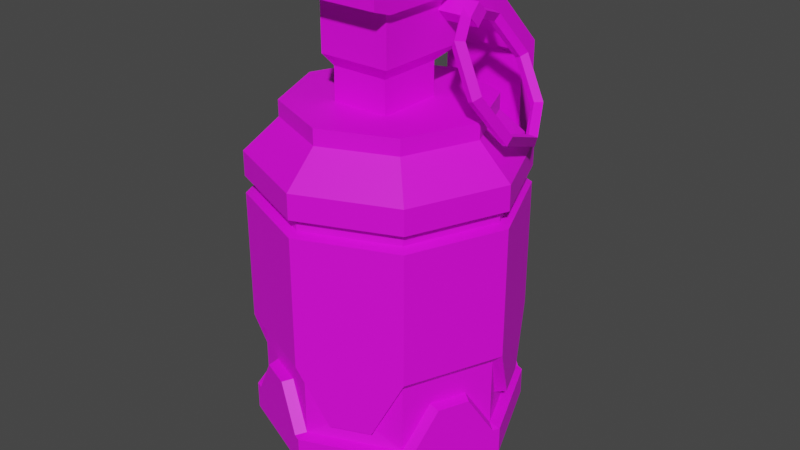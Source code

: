 # Source: grenade.blend  (saved by Blender 2.93.20; exported with 4.5.12 LTS)
import bpy
from mathutils import Matrix  # noqa: F401  (used for matrix-valued properties, if any)

bpy.ops.wm.read_factory_settings(use_empty=True)
scene = bpy.context.scene
scene.name = 'Scene'

# ---- collections
col_collection = bpy.data.collections.new('Collection'); scene.collection.children.link(col_collection)

# ---- images (referenced by path relative to the original .blend; pixels are not part of the script)
import os
ASSET_DIR = os.environ.get("B2B_ASSET_DIR", "")  # directory of the original .blend (textures are referenced by path, not embedded)
HERE = os.path.dirname(os.path.abspath(__file__))  # packed textures are extracted next to this script under _unpacked/

def load_image(name, relpath, width, height, colorspace="sRGB"):
    """Load a texture the original file referenced (path relative to the .blend, or extracted next to this script)."""
    p = next((c for c in (os.path.join(HERE, relpath), os.path.join(ASSET_DIR, relpath)) if relpath and os.path.exists(c)), "")
    if p:
        img = bpy.data.images.load(p, check_existing=True)
        img.name = name
    else:  # same state as the original file: an image datablock whose file is absent (Cycles renders it pink)
        img = bpy.data.images.new(name, width, height)
        img.source = "FILE"
        img.filepath = "//" + (relpath or name)
    img.colorspace_settings.name = colorspace
    return img
img_file20 = load_image('file20', 'PolygonScifi_.psd', 1024, 1024, 'sRGB')

# ---- materials (node trees are filled in below, after node groups)
mat_lambert1 = bpy.data.materials.new('lambert1')
mat_lambert1.use_transparent_shadow = False
mat_lambert1.diffuse_color = (1.0, 1.0, 1.0, 1.0)
mat_lambert1.roughness = 0.5528

# ---- material node trees
mat_lambert1.use_nodes = True; mat_lambert1.node_tree.nodes.clear()
_N = mat_lambert1.node_tree.nodes; _L = mat_lambert1.node_tree.links
n0 = _N.new('ShaderNodeBsdfPrincipled'); n0.name = 'Principled BSDF'; n0.location = (10, 300)
n0.distribution = 'GGX'
n0.subsurface_method = 'BURLEY'
n0.inputs[2].default_value = 0.5528
n0.inputs[3].default_value = 1.45
n0.inputs[27].default_value = (0.0, 0.0, 0.0, 1.0)
n0.inputs[28].default_value = 1.0
n1 = _N.new('ShaderNodeOutputMaterial'); n1.name = 'Material Output'; n1.location = (300, 300)
n2 = _N.new('ShaderNodeNormalMap'); n2.name = 'Normal Map'; n2.location = (-300, -300)
n2.label = 'Normal/Map'
n3 = _N.new('ShaderNodeTexImage'); n3.name = 'Image Texture'; n3.location = (-300, 600)
n3.image = img_file20
_L.new(n0.outputs[0], n1.inputs[0])
_L.new(n2.outputs[0], n0.inputs[5])
_L.new(n3.outputs[0], n0.inputs[0])
n1.is_active_output = True

# ---- world
world_world = bpy.data.worlds.new('World'); scene.world = world_world
world_world.use_nodes = True; world_world.node_tree.nodes.clear()
_N = world_world.node_tree.nodes; _L = world_world.node_tree.links
n0 = _N.new('ShaderNodeOutputWorld'); n0.name = 'World Output'; n0.location = (300, 300)
n1 = _N.new('ShaderNodeBackground'); n1.name = 'Background'; n1.location = (10, 300)
n1.inputs[0].default_value = (0.05088, 0.05088, 0.05088, 1.0)
_L.new(n1.outputs[0], n0.inputs[0])
n0.is_active_output = True
world_world.color = (0.05088, 0.05088, 0.05088)
world_world.use_sun_shadow = False
world_world.sun_shadow_jitter_overblur = 0.0

# ---- meshes
me_mesh = bpy.data.meshes.new('Mesh')
me_mesh.from_pydata([(0.04719, 0.009307, 0.193), (0.04719, 0.01801, 0.1843), (0.04719, 0.01801, 0.2017), (0.04719, 0.02672, 0.193), (-0.007335, 0.01801, 0.2017), (-0.007335, 0.02672, 0.193), (-0.007335, 0.009307, 0.193), (-0.007335, 0.01801, 0.1843), (0.03756, 0.05, 0.1794), (0.04028, 0.01853, 0.1905), (0.05524, -0.009309, 0.1795), (0.07369, -0.01722, 0.1526), (0.08482, -0.000555, 0.1258), (0.0821, 0.03091, 0.1147), (0.06713, 0.05876, 0.1257), (0.04868, 0.06666, 0.1525), (0.03937, 0.05366, 0.1844), (0.04235, 0.01916, 0.1966), (0.05876, -0.01137, 0.1845), (0.07898, -0.02004, 0.1551), (0.09118, -0.001771, 0.1257), (0.0882, 0.03273, 0.1134), (0.07179, 0.06326, 0.1256), (0.05156, 0.07193, 0.155), (0.03072, 0.05117, 0.1794), (0.03371, 0.01658, 0.1916), (0.03571, 0.01718, 0.1988), (0.0324, 0.05552, 0.1852), (0.05016, -0.01403, 0.1794), (0.05395, -0.01674, 0.1853), (0.07044, -0.02272, 0.15), (0.07642, -0.02637, 0.1527), (0.08267, -0.004404, 0.1204), (0.08998, -0.006075, 0.1199), (0.07968, 0.03018, 0.1082), (0.08666, 0.03227, 0.1064), (0.06323, 0.06079, 0.1204), (0.06843, 0.06619, 0.1199), (0.04295, 0.06948, 0.1498), (0.04595, 0.07582, 0.1525), (0.02695, -0.0467, 0.2034), (0.02695, 0.0337, 0.2034), (0.02695, -0.0467, 0.2264), (0.02695, 0.03865, 0.2264), (-0.042, -0.0467, 0.2264), (-0.042, 0.03865, 0.2264), (-0.042, -0.0467, 0.2034), (-0.042, 0.0337, 0.2034), (-0.042, 0.1027, 0.1398), (0.02695, 0.1027, 0.1398), (-0.042, 0.1179, 0.1475), (0.02695, 0.1179, 0.1475), (-0.042, 0.1027, -0.09646), (0.02695, 0.1027, -0.09646), (-0.042, 0.1179, -0.09374), (0.02695, 0.1179, -0.09374), (-0.00588, 0.1179, -0.1209), (-0.006438, 0.1027, -0.1237), (-0.042, -0.06184, 0.2085), (0.02695, -0.06184, 0.2085), (0.02695, -0.06184, 0.2213), (-0.042, -0.06184, 0.2213), (0.02078, -0.04335, 0.1651), (0.02078, 0.03861, 0.1651), (0.02078, -0.04335, 0.2034), (0.02078, 0.02901, 0.2034), (-0.03583, -0.04335, 0.2034), (-0.03583, 0.02901, 0.2034), (-0.03583, -0.04335, 0.1651), (-0.03583, 0.03861, 0.1651), (-0.02992, -0.03793, 0.1565), (-0.02992, 0.0133, 0.1565), (0.01487, 0.0133, 0.1565), (0.01487, -0.03793, 0.1565), (-0.02992, -0.03793, 0.1112), (-0.02992, 0.0133, 0.1112), (0.01487, 0.0133, 0.1112), (0.01487, -0.03793, 0.1112), (0.04661, 0.04752, 0.1313), (-0.007524, 0.06994, 0.1313), (-0.06166, 0.04752, 0.1313), (-0.08408, -0.006619, 0.1313), (-0.06166, -0.06075, 0.1313), (-0.007524, -0.08318, 0.1313), (0.04661, -0.06075, 0.1313), (0.06903, -0.006619, 0.1313), (-0.007524, -0.006619, 0.1313), (-0.06166, 0.04752, 0.119), (-0.007524, 0.06994, 0.119), (0.04661, 0.04752, 0.119), (0.06903, -0.006619, 0.119), (0.04661, -0.06075, 0.119), (-0.007524, -0.08318, 0.119), (-0.06166, -0.06075, 0.119), (-0.08408, -0.006619, 0.119), (-0.007524, 0.09578, 0.09452), (0.06488, 0.06579, 0.09452), (-0.07993, 0.06579, 0.09452), (-0.1099, -0.006619, 0.09452), (-0.07993, -0.07903, 0.09452), (-0.007524, -0.109, 0.09452), (0.06488, -0.07903, 0.09452), (0.09488, -0.006619, 0.09452), (-0.1099, -0.006619, 0.07546), (-0.07993, -0.07903, 0.07546), (-0.007524, -0.109, 0.07546), (0.06488, -0.07903, 0.07546), (0.09488, -0.006619, 0.07546), (0.06488, 0.06579, 0.07546), (-0.007524, 0.09578, 0.07546), (-0.07993, 0.06579, 0.07546), (-0.1099, -0.006619, 0.06226), (-0.07993, -0.07903, 0.06226), (-0.007524, -0.109, 0.06226), (0.06488, -0.07903, 0.06226), (0.09488, -0.006619, 0.06226), (0.06488, 0.06579, 0.06226), (-0.007524, 0.09578, 0.06226), (-0.07993, 0.06579, 0.06226), (-0.1026, -0.006619, 0.06487), (-0.07475, -0.07384, 0.06487), (-0.07475, -0.07384, 0.07285), (-0.1026, -0.006619, 0.07285), (-0.007524, -0.1017, 0.06487), (-0.007524, -0.1017, 0.07285), (0.0597, -0.07384, 0.06487), (0.0597, -0.07384, 0.07285), (0.08754, -0.006619, 0.06487), (0.08754, -0.006619, 0.07285), (0.0597, 0.0606, 0.06487), (0.0597, 0.0606, 0.07285), (-0.007524, 0.08845, 0.06487), (-0.007524, 0.08845, 0.07285), (-0.07475, 0.0606, 0.06487), (-0.07475, 0.0606, 0.07285), (0.06488, -0.07903, -0.03831), (-0.007524, -0.109, -0.03831), (-0.07993, -0.07903, -0.03831), (-0.1099, -0.006619, -0.03831), (-0.07993, 0.06579, -0.03831), (-0.007524, 0.09578, -0.03831), (0.06488, 0.06579, -0.03831), (0.09488, -0.006619, -0.03831), (0.06488, -0.07903, 0.03229), (-0.007524, -0.109, 0.03229), (-0.07993, -0.07903, 0.03229), (-0.1099, -0.006619, 0.03229), (-0.07993, 0.06579, 0.03229), (-0.007524, 0.09578, 0.03229), (0.06488, 0.06579, 0.03229), (0.09488, -0.006619, 0.03229), (0.04298, -0.0881, -0.08397), (0.01438, -0.09995, -0.08397), (-0.08901, -0.05712, -0.08397), (-0.1009, -0.02852, -0.08397), (-0.05803, 0.07486, -0.08397), (-0.02943, 0.08671, -0.08397), (0.07396, 0.04389, -0.08397), (0.0858, 0.01528, -0.08397), (-0.007524, -0.1009, -0.0463), (-0.07417, -0.07326, -0.0463), (-0.1018, -0.006619, -0.0463), (-0.07417, 0.06003, -0.0463), (-0.007524, 0.08763, -0.0463), (0.05912, 0.06003, -0.0463), (0.08673, -0.006619, -0.0463), (0.05912, -0.07327, -0.0463), (0.03966, -0.0798, -0.08658), (0.01085, -0.09173, -0.08658), (-0.0807, -0.05381, -0.08658), (-0.09264, -0.025, -0.08658), (-0.05471, 0.06656, -0.08658), (-0.0259, 0.07849, -0.08658), (0.06565, 0.04057, -0.08658), (0.07759, 0.01176, -0.08658), (-0.007524, -0.1009, -0.09911), (-0.07417, -0.07326, -0.09911), (-0.1018, -0.006619, -0.09911), (-0.07417, 0.06003, -0.09911), (-0.007524, 0.08763, -0.09911), (0.05912, 0.06003, -0.09911), (0.08673, -0.006619, -0.09911), (0.05912, -0.07327, -0.09911), (-0.007524, -0.1099, -0.1006), (-0.08053, -0.07962, -0.1006), (-0.1108, -0.006619, -0.1006), (-0.08053, 0.06638, -0.1006), (-0.007524, 0.09662, -0.1006), (0.06548, 0.06638, -0.1006), (0.09572, -0.006619, -0.1006), (0.06548, -0.07962, -0.1006), (-0.007524, -0.1099, -0.1221), (-0.08053, -0.07962, -0.1221), (-0.1108, -0.006619, -0.1221), (-0.08053, 0.06638, -0.1221), (-0.007524, 0.09662, -0.1221), (0.06548, 0.06638, -0.1221), (0.09572, -0.006619, -0.1221), (0.06548, -0.07962, -0.1221), (-0.007524, -0.06953, -0.1531), (-0.05201, -0.05111, -0.1531), (-0.07044, -0.006619, -0.1531), (-0.05201, 0.03787, -0.1531), (-0.007524, 0.0563, -0.1531), (0.03696, 0.03787, -0.1531), (0.05539, -0.006619, -0.1531), (0.03696, -0.05111, -0.1531), (-0.007524, -0.06953, -0.1712), (-0.05201, -0.05111, -0.1712), (-0.07044, -0.006619, -0.1712), (-0.05201, 0.03787, -0.1712), (-0.007524, 0.0563, -0.1712), (0.03696, 0.03787, -0.1712), (0.05539, -0.006619, -0.1712), (0.03696, -0.05111, -0.1712), (-0.007524, -0.006619, -0.1712), (0.0674, -0.05327, -0.06579), (0.07845, -0.02661, -0.06579), (0.09345, -0.0121, -0.1006), (0.06775, -0.07414, -0.1006), (0.08525, -0.03188, -0.06728), (0.07594, -0.05436, -0.06728), (0.03913, 0.06831, -0.06579), (0.01247, 0.07935, -0.06579), (-0.002048, 0.09435, -0.1006), (0.06, 0.06865, -0.1006), (0.01773, 0.08616, -0.06728), (0.04022, 0.07684, -0.06728), (-0.08245, 0.04003, -0.06579), (-0.09349, 0.01338, -0.06579), (-0.1085, -0.001142, -0.1006), (-0.08279, 0.06091, -0.1006), (-0.1003, 0.01864, -0.06728), (-0.09099, 0.04113, -0.06728), (-0.05418, -0.08155, -0.06579), (-0.02752, -0.09259, -0.06579), (-0.013, -0.1076, -0.1006), (-0.07505, -0.08189, -0.1006), (-0.03278, -0.0994, -0.06728), (-0.05527, -0.09008, -0.06728), (-0.007524, -0.007174, 0.2034)], [], [(0, 1, 3, 2), (2, 3, 5, 4), (4, 5, 7, 6), (6, 7, 1, 0), (1, 7, 5, 3), (6, 0, 2, 4), (24, 25, 26, 27), (25, 28, 29, 26), (28, 30, 31, 29), (30, 32, 33, 31), (32, 34, 35, 33), (34, 36, 37, 35), (36, 38, 39, 37), (38, 24, 27, 39), (8, 16, 17, 9), (9, 17, 18, 10), (10, 18, 19, 11), (11, 19, 20, 12), (12, 20, 21, 13), (13, 21, 22, 14), (14, 22, 23, 15), (15, 23, 16, 8), (8, 9, 25, 24), (17, 16, 27, 26), (9, 10, 28, 25), (18, 17, 26, 29), (10, 11, 30, 28), (19, 18, 29, 31), (11, 12, 32, 30), (20, 19, 31, 33), (12, 13, 34, 32), (21, 20, 33, 35), (13, 14, 36, 34), (22, 21, 35, 37), (14, 15, 38, 36), (23, 22, 37, 39), (15, 8, 24, 38), (16, 23, 39, 27), (40, 41, 43, 42), (42, 43, 45, 44), (44, 45, 47, 46), (46, 47, 41, 40), (56, 57, 52, 54), (58, 59, 60, 61), (41, 47, 48, 49), (47, 45, 50, 48), (45, 43, 51, 50), (43, 41, 49, 51), (49, 48, 57), (48, 50, 54, 52), (50, 51, 56), (51, 49, 53, 55), (53, 57, 56, 55), (56, 51, 55), (50, 56, 54), (57, 48, 52), (49, 57, 53), (46, 40, 59, 58), (40, 42, 60, 59), (42, 44, 61, 60), (44, 46, 58, 61), (62, 63, 65, 64), (64, 240, 66), (66, 67, 69, 68), (63, 69, 67, 65), (68, 62, 64, 66), (68, 69, 71, 70), (69, 63, 72, 71), (63, 62, 73, 72), (62, 68, 70, 73), (70, 71, 75, 74), (71, 72, 76, 75), (72, 73, 77, 76), (73, 70, 74, 77), (108, 109, 95, 96), (109, 110, 97, 95), (110, 103, 98, 97), (103, 104, 99, 98), (104, 105, 100, 99), (105, 106, 101, 100), (106, 107, 102, 101), (107, 108, 96, 102), (78, 79, 86), (79, 80, 86), (80, 81, 86), (81, 82, 86), (82, 83, 86), (83, 84, 86), (84, 85, 86), (85, 78, 86), (88, 87, 80, 79), (89, 88, 79, 78), (90, 89, 78, 85), (91, 90, 85, 84), (92, 91, 84, 83), (93, 92, 83, 82), (94, 93, 82, 81), (87, 94, 81, 80), (88, 89, 96, 95), (87, 88, 95, 97), (94, 87, 97, 98), (93, 94, 98, 99), (92, 93, 99, 100), (91, 92, 100, 101), (90, 91, 101, 102), (89, 90, 102, 96), (119, 120, 121, 122), (120, 123, 124, 121), (123, 125, 126, 124), (125, 127, 128, 126), (127, 129, 130, 128), (129, 131, 132, 130), (131, 133, 134, 132), (133, 119, 122, 134), (111, 112, 120, 119), (104, 103, 122, 121), (112, 113, 123, 120), (105, 104, 121, 124), (113, 114, 125, 123), (106, 105, 124, 126), (114, 115, 127, 125), (107, 106, 126, 128), (115, 116, 129, 127), (108, 107, 128, 130), (116, 117, 131, 129), (109, 108, 130, 132), (117, 118, 133, 131), (110, 109, 132, 134), (118, 111, 119, 133), (103, 110, 134, 122), (136, 135, 143, 144), (137, 136, 144, 145), (138, 137, 145, 146), (139, 138, 146, 147), (140, 139, 147, 148), (141, 140, 148, 149), (142, 141, 149, 150), (135, 142, 150, 143), (144, 143, 114, 113), (145, 144, 113, 112), (146, 145, 112, 111), (147, 146, 111, 118), (148, 147, 118, 117), (149, 148, 117, 116), (150, 149, 116, 115), (143, 150, 115, 114), (135, 136, 152, 151), (137, 138, 154, 153), (139, 140, 156, 155), (141, 142, 158, 157), (136, 137, 160, 159), (138, 139, 162, 161), (140, 141, 164, 163), (142, 135, 166, 165), (135, 151, 167, 166), (152, 136, 159, 168), (151, 152, 168, 167), (137, 153, 169, 160), (154, 138, 161, 170), (153, 154, 170, 169), (139, 155, 171, 162), (156, 140, 163, 172), (155, 156, 172, 171), (141, 157, 173, 164), (158, 142, 165, 174), (157, 158, 174, 173), (168, 159, 175), (167, 168, 175, 182), (176, 160, 169), (170, 161, 177), (169, 170, 177, 176), (178, 162, 171), (172, 163, 179), (171, 172, 179, 178), (180, 164, 173), (173, 174, 181, 180), (182, 175, 183, 190), (176, 177, 185, 184), (178, 179, 187, 186), (180, 181, 189, 188), (190, 183, 191, 198), (184, 185, 193, 192), (186, 187, 195, 194), (188, 189, 197, 196), (191, 192, 200, 199), (193, 194, 202, 201), (195, 196, 204, 203), (197, 198, 206, 205), (198, 191, 199, 206), (192, 193, 201, 200), (194, 195, 203, 202), (196, 197, 205, 204), (199, 200, 208, 207), (201, 202, 210, 209), (203, 204, 212, 211), (205, 206, 214, 213), (206, 199, 207, 214), (200, 201, 209, 208), (202, 203, 211, 210), (204, 205, 213, 212), (213, 215, 211, 212), (207, 215, 213, 214), (208, 209, 215, 207), (211, 215, 209, 210), (166, 167, 182), (174, 165, 181), (165, 166, 216, 217), (198, 219, 190), (182, 216, 166), (165, 217, 181), (218, 220, 221, 219), (219, 182, 190), (181, 218, 189), (197, 218, 219, 198), (189, 218, 197), (217, 216, 221, 220), (181, 217, 220, 218), (221, 216, 182, 219), (163, 164, 222, 223), (196, 225, 188), (180, 222, 164), (163, 223, 179), (224, 226, 227, 225), (225, 180, 188), (179, 224, 187), (195, 224, 225, 196), (187, 224, 195), (223, 222, 227, 226), (179, 223, 226, 224), (227, 222, 180, 225), (161, 162, 228, 229), (194, 231, 186), (178, 228, 162), (161, 229, 177), (230, 232, 233, 231), (231, 178, 186), (177, 230, 185), (193, 230, 231, 194), (185, 230, 193), (229, 228, 233, 232), (177, 229, 232, 230), (233, 228, 178, 231), (159, 160, 234, 235), (192, 237, 184), (176, 234, 160), (159, 235, 175), (236, 238, 239, 237), (237, 176, 184), (175, 236, 183), (191, 236, 237, 192), (183, 236, 191), (235, 234, 239, 238), (175, 235, 238, 236), (239, 234, 176, 237), (64, 65, 240), (240, 65, 67), (66, 240, 67)])
me_mesh.polygons.foreach_set('use_smooth', [True] * 257)
_k = set([(0, 1), (0, 2), (0, 6), (1, 3), (1, 7), (2, 3), (2, 4), (3, 5), (4, 5), (4, 6), (5, 7), (6, 7), (8, 9), (8, 15), (8, 16), (8, 24), (9, 10), (9, 17), (9, 25), (10, 11), (10, 18), (10, 28), (11, 12), (11, 19), (11, 30), (12, 13), (12, 20), (12, 32), (13, 14), (13, 21), (13, 34), (14, 15), (14, 22), (14, 36), (15, 23), (15, 38), (16, 17), (16, 23), (16, 27), (17, 18), (17, 26), (18, 19), (18, 29), (19, 20), (19, 31), (20, 21), (20, 33), (21, 22), (21, 35), (22, 23), (22, 37), (23, 39), (24, 25), (24, 27), (24, 38), (25, 26), (25, 28), (26, 27), (26, 29), (27, 39), (28, 29), (28, 30), (29, 31), (30, 31), (30, 32), (31, 33), (32, 33), (32, 34), (33, 35), (34, 35), (34, 36), (35, 37), (36, 37), (36, 38), (37, 39), (38, 39), (40, 41), (40, 46), (40, 59), (41, 47), (41, 49), (42, 43), (42, 44), (42, 60), (43, 45), (43, 51), (44, 45), (44, 61), (45, 50), (46, 47), (46, 58), (47, 48), (48, 49), (48, 52), (49, 53), (50, 51), (50, 54), (51, 55), (52, 54), (52, 57), (53, 55), (53, 57), (54, 56), (55, 56), (56, 57), (58, 59), (58, 61), (59, 60), (60, 61), (62, 63), (62, 64), (62, 68), (63, 65), (63, 69), (64, 65), (64, 66), (65, 67), (66, 67), (66, 68), (67, 69), (68, 69), (70, 71), (70, 73), (70, 74), (71, 72), (71, 75), (72, 73), (72, 76), (73, 77), (78, 79), (78, 85), (78, 89), (79, 80), (79, 88), (80, 81), (80, 87), (81, 82), (81, 94), (82, 83), (82, 93), (83, 84), (83, 92), (84, 85), (84, 91), (85, 90), (87, 88), (87, 94), (87, 97), (88, 89), (88, 95), (89, 90), (89, 96), (90, 91), (90, 102), (91, 92), (91, 101), (92, 93), (92, 100), (93, 94), (93, 99), (94, 98), (95, 96), (95, 97), (95, 109), (96, 102), (96, 108), (97, 98), (97, 110), (98, 99), (98, 103), (99, 100), (99, 104), (100, 101), (100, 105), (101, 102), (101, 106), (102, 107), (103, 104), (103, 110), (104, 105), (105, 106), (106, 107), (107, 108), (108, 109), (109, 110), (111, 112), (111, 118), (111, 146), (112, 113), (112, 145), (113, 114), (113, 144), (114, 115), (114, 143), (115, 116), (115, 150), (116, 117), (116, 149), (117, 118), (117, 148), (118, 147), (119, 120), (119, 122), (119, 133), (120, 121), (120, 123), (121, 122), (121, 124), (122, 134), (123, 124), (123, 125), (124, 126), (125, 126), (125, 127), (126, 128), (127, 128), (127, 129), (128, 130), (129, 130), (129, 131), (130, 132), (131, 132), (131, 133), (132, 134), (133, 134), (135, 142), (135, 143), (135, 151), (135, 166), (136, 137), (136, 144), (136, 152), (136, 159), (137, 145), (137, 153), (137, 160), (138, 139), (138, 146), (138, 154), (138, 161), (139, 147), (139, 155), (139, 162), (140, 141), (140, 148), (140, 156), (140, 163), (141, 149), (141, 157), (141, 164), (142, 150), (142, 158), (142, 165), (151, 152), (151, 167), (152, 168), (153, 154), (153, 169), (154, 170), (155, 156), (155, 171), (156, 172), (157, 158), (157, 173), (158, 174), (159, 160), (159, 168), (159, 175), (160, 169), (160, 176), (161, 162), (161, 170), (161, 177), (162, 171), (162, 178), (163, 164), (163, 172), (163, 179), (164, 173), (164, 180), (165, 166), (165, 174), (165, 181), (166, 167), (166, 182), (167, 168), (167, 182), (168, 175), (169, 170), (169, 176), (170, 177), (171, 172), (171, 178), (172, 179), (173, 174), (173, 180), (174, 181), (175, 182), (175, 183), (175, 235), (175, 236), (176, 177), (176, 184), (176, 234), (176, 237), (177, 185), (177, 229), (177, 230), (178, 179), (178, 186), (178, 228), (178, 231), (179, 187), (179, 223), (179, 224), (180, 181), (180, 188), (180, 222), (180, 225), (181, 189), (181, 217), (181, 218), (182, 190), (182, 216), (182, 219), (183, 190), (183, 191), (183, 236), (184, 185), (184, 192), (184, 237), (185, 193), (185, 230), (186, 187), (186, 194), (186, 231), (187, 195), (187, 224), (188, 189), (188, 196), (188, 225), (189, 197), (189, 218), (190, 198), (190, 219), (191, 192), (191, 198), (191, 199), (192, 193), (192, 200), (193, 194), (193, 201), (194, 195), (194, 202), (195, 196), (195, 203), (196, 197), (196, 204), (197, 198), (197, 205), (198, 206), (199, 200), (199, 206), (199, 207), (200, 201), (200, 208), (201, 202), (201, 209), (202, 203), (202, 210), (203, 204), (203, 211), (204, 205), (204, 212), (205, 206), (205, 213), (206, 214), (207, 208), (207, 214), (208, 209), (209, 210), (210, 211), (211, 212), (212, 213), (213, 214), (216, 217), (216, 221), (217, 220), (218, 220), (219, 221), (220, 221), (222, 223), (222, 227), (223, 226), (224, 226), (225, 227), (226, 227), (228, 229), (228, 233), (229, 232), (230, 232), (231, 233), (232, 233), (234, 235), (234, 239), (235, 238), (236, 238), (237, 239), (238, 239)])
me_mesh.attributes.new('sharp_edge', 'BOOLEAN', 'EDGE').data.foreach_set('value', [ (min(e.vertices), max(e.vertices)) in _k for e in me_mesh.edges])
_uv = me_mesh.uv_layers.new(name='map1')
_uv.uv.foreach_set('vector', [0.9938, 0.3026, 0.9938, 0.3026, 0.9938, 0.3026, 0.9938, 0.3026, 0.9938, 0.3026, 0.9938, 0.3026, 0.9938, 0.3026, 0.9938, 0.3026, 0.9938, 0.3026, 0.9938, 0.3026, 0.9938, 0.3026, 0.9938, 0.3026, 0.9938, 0.3026, 0.9938, 0.3026, 0.9938, 0.3026, 0.9938, 0.3026, 0.9938, 0.3026, 0.9938, 0.3026, 0.9938, 0.3026, 0.9938, 0.3026, 0.9938, 0.3026, 0.9938, 0.3026, 0.9938, 0.3026, 0.9938, 0.3026, 0.9938, 0.3026, 0.9938, 0.3026, 0.9938, 0.3026, 0.9938, 0.3026, 0.9938, 0.3026, 0.9938, 0.3026, 0.9938, 0.3026, 0.9938, 0.3026, 0.9938, 0.3026, 0.9938, 0.3026, 0.9938, 0.3026, 0.9938, 0.3026, 0.9938, 0.3026, 0.9938, 0.3026, 0.9938, 0.3026, 0.9938, 0.3026, 0.9938, 0.3026, 0.9938, 0.3026, 0.9938, 0.3026, 0.9938, 0.3026, 0.9938, 0.3026, 0.9938, 0.3026, 0.9938, 0.3026, 0.9938, 0.3026, 0.9938, 0.3026, 0.9938, 0.3026, 0.9938, 0.3026, 0.9938, 0.3026, 0.9938, 0.3026, 0.9938, 0.3026, 0.9938, 0.3026, 0.9938, 0.3026, 0.9938, 0.3026, 0.9938, 0.3026, 0.9938, 0.3026, 0.9938, 0.3026, 0.9938, 0.3026, 0.9938, 0.3026, 0.9938, 0.3026, 0.9938, 0.3026, 0.9938, 0.3026, 0.9938, 0.3026, 0.9938, 0.3026, 0.9938, 0.3026, 0.9938, 0.3026, 0.9938, 0.3026, 0.9938, 0.3026, 0.9938, 0.3026, 0.9938, 0.3026, 0.9938, 0.3026, 0.9938, 0.3026, 0.9938, 0.3026, 0.9938, 0.3026, 0.9938, 0.3026, 0.9938, 0.3026, 0.9938, 0.3026, 0.9938, 0.3026, 0.9938, 0.3026, 0.9938, 0.3026, 0.9938, 0.3026, 0.9938, 0.3026, 0.9938, 0.3026, 0.9938, 0.3026, 0.9938, 0.3026, 0.9938, 0.3026, 0.9938, 0.3026, 0.9938, 0.3026, 0.9938, 0.3026, 0.9938, 0.3026, 0.9938, 0.3026, 0.9938, 0.3026, 0.9938, 0.3026, 0.9938, 0.3026, 0.9938, 0.3026, 0.9938, 0.3026, 0.9938, 0.3026, 0.9938, 0.3026, 0.9938, 0.3026, 0.9938, 0.3026, 0.9938, 0.3026, 0.9938, 0.3026, 0.9938, 0.3026, 0.9938, 0.3026, 0.9938, 0.3026, 0.9938, 0.3026, 0.9938, 0.3026, 0.9938, 0.3026, 0.9938, 0.3026, 0.9938, 0.3026, 0.9938, 0.3026, 0.9938, 0.3026, 0.9938, 0.3026, 0.9938, 0.3026, 0.9938, 0.3026, 0.9938, 0.3026, 0.9938, 0.3026, 0.9938, 0.3026, 0.9938, 0.3026, 0.9938, 0.3026, 0.9938, 0.3026, 0.9938, 0.3026, 0.9938, 0.3026, 0.9938, 0.3026, 0.9938, 0.3026, 0.9938, 0.3026, 0.9938, 0.3026, 0.9938, 0.3026, 0.9938, 0.3026, 0.9938, 0.3026, 0.9938, 0.3026, 0.9938, 0.3026, 0.9938, 0.3026, 0.9938, 0.3026, 0.9938, 0.3026, 0.9938, 0.3026, 0.9938, 0.3026, 0.9938, 0.3026, 0.9938, 0.3026, 0.9938, 0.3026, 0.9938, 0.3026, 0.9938, 0.3026, 0.9938, 0.3026, 0.9938, 0.3026, 0.9938, 0.3026, 0.9938, 0.3026, 0.9938, 0.3026, 0.9938, 0.3026, 0.9938, 0.3026, 0.2462, 0.2285, 0.2462, 0.2285, 0.2462, 0.2285, 0.2462, 0.2285, 0.2462, 0.2285, 0.2462, 0.2285, 0.2462, 0.2285, 0.2462, 0.2285, 0.2462, 0.2285, 0.2462, 0.2285, 0.2462, 0.2285, 0.2462, 0.2285, 0.2462, 0.2285, 0.2462, 0.2285, 0.2462, 0.2285, 0.2462, 0.2285, 0.2462, 0.2285, 0.2462, 0.2285, 0.2462, 0.2285, 0.2462, 0.2285, 0.2462, 0.2285, 0.2462, 0.2285, 0.2462, 0.2285, 0.2462, 0.2285, 0.2462, 0.2285, 0.2462, 0.2285, 0.2462, 0.2285, 0.2462, 0.2285, 0.2462, 0.2285, 0.2462, 0.2285, 0.2462, 0.2285, 0.2462, 0.2285, 0.2462, 0.2285, 0.2462, 0.2285, 0.2462, 0.2285, 0.2462, 0.2285, 0.2462, 0.2285, 0.2462, 0.2285, 0.2462, 0.2285, 0.2462, 0.2285, 0.2462, 0.2285, 0.2462, 0.2285, 0.2462, 0.2285, 0.2462, 0.2285, 0.2462, 0.2285, 0.2462, 0.2285, 0.2462, 0.2285, 0.2462, 0.2285, 0.2462, 0.2285, 0.2462, 0.2285, 0.2462, 0.2285, 0.2462, 0.2285, 0.2462, 0.2285, 0.2462, 0.2285, 0.2462, 0.2285, 0.2462, 0.2285, 0.2462, 0.2285, 0.2462, 0.2285, 0.2462, 0.2285, 0.2462, 0.2285, 0.2462, 0.2285, 0.2462, 0.2285, 0.2462, 0.2285, 0.2462, 0.2285, 0.2462, 0.2285, 0.2462, 0.2285, 0.2462, 0.2285, 0.2462, 0.2285, 0.2462, 0.2285, 0.2462, 0.2285, 0.2462, 0.2285, 0.2462, 0.2285, 0.2462, 0.2285, 0.2462, 0.2285, 0.2462, 0.2285, 0.2462, 0.2285, 0.2462, 0.2285, 0.2462, 0.2285, 0.2462, 0.2285, 0.2462, 0.2285, 0.2462, 0.2285, 0.2462, 0.2285, 0.2462, 0.2285, 0.2462, 0.2285, 0.2462, 0.2285, 0.2462, 0.2285, 0.2323, 0.2285, 0.2323, 0.2285, 0.2323, 0.2285, 0.2323, 0.2285, 0.2323, 0.2285, 0.2323, 0.2285, 0.2323, 0.2285, 0.2323, 0.2285, 0.2323, 0.2285, 0.2323, 0.2285, 0.2323, 0.2285, 0.2323, 0.2285, 0.2323, 0.2285, 0.2323, 0.2285, 0.2323, 0.2285, 0.2323, 0.2285, 0.2323, 0.2285, 0.2323, 0.2285, 0.2323, 0.2285, 0.2323, 0.2285, 0.2323, 0.2285, 0.2323, 0.2285, 0.2323, 0.2285, 0.2323, 0.2285, 0.2323, 0.2285, 0.2323, 0.2285, 0.2323, 0.2285, 0.2323, 0.2285, 0.2323, 0.2285, 0.2323, 0.2285, 0.2323, 0.2285, 0.2323, 0.2285, 0.2323, 0.2285, 0.2323, 0.2285, 0.2323, 0.2285, 0.2323, 0.2285, 0.2323, 0.2285, 0.2323, 0.2285, 0.2323, 0.2285, 0.2323, 0.2285, 0.2323, 0.2285, 0.2323, 0.2285, 0.2323, 0.2285, 0.2323, 0.2285, 0.2323, 0.2285, 0.2323, 0.2285, 0.2323, 0.2285, 0.2323, 0.2285, 0.2323, 0.2285, 0.2323, 0.2285, 0.2323, 0.2285, 0.04939, 0.214, 0.04939, 0.214, 0.04939, 0.214, 0.04939, 0.214, 0.04939, 0.214, 0.04939, 0.214, 0.04939, 0.214, 0.04939, 0.214, 0.04939, 0.214, 0.04939, 0.214, 0.04939, 0.214, 0.04939, 0.214, 0.04939, 0.214, 0.04939, 0.214, 0.04939, 0.214, 0.04939, 0.214, 0.04939, 0.214, 0.04939, 0.214, 0.04939, 0.214, 0.04939, 0.214, 0.04939, 0.214, 0.04939, 0.214, 0.04939, 0.214, 0.04939, 0.214, 0.04939, 0.214, 0.04939, 0.214, 0.04939, 0.214, 0.04939, 0.214, 0.04939, 0.214, 0.04939, 0.214, 0.04939, 0.214, 0.04939, 0.214, 0.04939, 0.214, 0.04939, 0.214, 0.04939, 0.214, 0.04939, 0.214, 0.04939, 0.214, 0.04939, 0.214, 0.04939, 0.214, 0.04939, 0.214, 0.04939, 0.214, 0.04939, 0.214, 0.04939, 0.214, 0.04939, 0.214, 0.04939, 0.214, 0.04939, 0.214, 0.04939, 0.214, 0.04939, 0.214, 0.04939, 0.214, 0.04939, 0.214, 0.04939, 0.214, 0.04939, 0.214, 0.04939, 0.214, 0.04939, 0.214, 0.04939, 0.214, 0.04939, 0.214, 0.04939, 0.214, 0.04939, 0.214, 0.04939, 0.214, 0.04939, 0.214, 0.04939, 0.214, 0.04939, 0.214, 0.04939, 0.214, 0.04939, 0.214, 0.04939, 0.214, 0.04939, 0.214, 0.04939, 0.214, 0.04939, 0.214, 0.04939, 0.214, 0.04939, 0.214, 0.04939, 0.214, 0.04939, 0.214, 0.04939, 0.214, 0.04939, 0.214, 0.04939, 0.214, 0.04939, 0.214, 0.04939, 0.214, 0.04939, 0.214, 0.04939, 0.214, 0.04939, 0.214, 0.04939, 0.214, 0.04939, 0.214, 0.04939, 0.214, 0.04939, 0.214, 0.04939, 0.214, 0.04939, 0.214, 0.04939, 0.214, 0.04939, 0.214, 0.04939, 0.214, 0.04939, 0.214, 0.04939, 0.214, 0.04939, 0.214, 0.04939, 0.214, 0.04939, 0.214, 0.04939, 0.214, 0.04939, 0.214, 0.04939, 0.214, 0.04939, 0.214, 0.04939, 0.214, 0.04939, 0.214, 0.04939, 0.214, 0.04939, 0.214, 0.04939, 0.214, 0.04939, 0.214, 0.04939, 0.214, 0.04939, 0.214, 0.04939, 0.214, 0.04939, 0.214, 0.04939, 0.214, 0.04939, 0.214, 0.04939, 0.214, 0.04939, 0.214, 0.04939, 0.214, 0.04939, 0.214, 0.04939, 0.214, 0.04939, 0.214, 0.04939, 0.214, 0.04939, 0.214, 0.04939, 0.214, 0.04939, 0.214, 0.2455, 0.2271, 0.2455, 0.2271, 0.2455, 0.2271, 0.2455, 0.2271, 0.2455, 0.2271, 0.2455, 0.2271, 0.2455, 0.2271, 0.2455, 0.2271, 0.2455, 0.2271, 0.2455, 0.2271, 0.2455, 0.2271, 0.2455, 0.2271, 0.2455, 0.2271, 0.2455, 0.2271, 0.2455, 0.2271, 0.2455, 0.2271, 0.2455, 0.2271, 0.2455, 0.2271, 0.2455, 0.2271, 0.2455, 0.2271, 0.2455, 0.2271, 0.2455, 0.2271, 0.2455, 0.2271, 0.2455, 0.2271, 0.2455, 0.2271, 0.2455, 0.2271, 0.2455, 0.2271, 0.2455, 0.2271, 0.2455, 0.2271, 0.2455, 0.2271, 0.2455, 0.2271, 0.2455, 0.2271, 0.9938, 0.3033, 0.9938, 0.3033, 0.9938, 0.3033, 0.9938, 0.3033, 0.04939, 0.214, 0.04939, 0.214, 0.04939, 0.214, 0.04939, 0.214, 0.9938, 0.3033, 0.9938, 0.3033, 0.9938, 0.3033, 0.9938, 0.3033, 0.04939, 0.214, 0.04939, 0.214, 0.04939, 0.214, 0.04939, 0.214, 0.9938, 0.3033, 0.9938, 0.3033, 0.9938, 0.3033, 0.9938, 0.3033, 0.04939, 0.214, 0.04939, 0.214, 0.04939, 0.214, 0.04939, 0.214, 0.9938, 0.3033, 0.9938, 0.3033, 0.9938, 0.3033, 0.9938, 0.3033, 0.04939, 0.214, 0.04939, 0.214, 0.04939, 0.214, 0.04939, 0.214, 0.9938, 0.3033, 0.9938, 0.3033, 0.9938, 0.3033, 0.9938, 0.3033, 0.04939, 0.214, 0.04939, 0.214, 0.04939, 0.214, 0.04939, 0.214, 0.9938, 0.3033, 0.9938, 0.3033, 0.9938, 0.3033, 0.9938, 0.3033, 0.04939, 0.214, 0.04939, 0.214, 0.04939, 0.214, 0.04939, 0.214, 0.9938, 0.3033, 0.9938, 0.3033, 0.9938, 0.3033, 0.9938, 0.3033, 0.04939, 0.214, 0.04939, 0.214, 0.04939, 0.214, 0.04939, 0.214, 0.9938, 0.3033, 0.9938, 0.3033, 0.9938, 0.3033, 0.9938, 0.3033, 0.04939, 0.214, 0.04939, 0.214, 0.04939, 0.214, 0.04939, 0.214, 0.04939, 0.214, 0.04939, 0.214, 0.04939, 0.214, 0.04939, 0.214, 0.04939, 0.214, 0.04939, 0.214, 0.04939, 0.214, 0.04939, 0.214, 0.04939, 0.214, 0.04939, 0.214, 0.04939, 0.214, 0.04939, 0.214, 0.04939, 0.214, 0.04939, 0.214, 0.04939, 0.214, 0.04939, 0.214, 0.04939, 0.214, 0.04939, 0.214, 0.04939, 0.214, 0.04939, 0.214, 0.04939, 0.214, 0.04939, 0.214, 0.04939, 0.214, 0.04939, 0.214, 0.04939, 0.214, 0.04939, 0.214, 0.04939, 0.214, 0.04939, 0.214, 0.04939, 0.214, 0.04939, 0.214, 0.04939, 0.214, 0.04939, 0.214, 0.9938, 0.3033, 0.9938, 0.3033, 0.9938, 0.3033, 0.9938, 0.3033, 0.9938, 0.3033, 0.9938, 0.3033, 0.9938, 0.3033, 0.9938, 0.3033, 0.9938, 0.3033, 0.9938, 0.3033, 0.9938, 0.3033, 0.9938, 0.3033, 0.9938, 0.3033, 0.9938, 0.3033, 0.9938, 0.3033, 0.9938, 0.3033, 0.9938, 0.3033, 0.9938, 0.3033, 0.9938, 0.3033, 0.9938, 0.3033, 0.9938, 0.3033, 0.9938, 0.3033, 0.9938, 0.3033, 0.9938, 0.3033, 0.9938, 0.3033, 0.9938, 0.3033, 0.9938, 0.3033, 0.9938, 0.3033, 0.9938, 0.3033, 0.9938, 0.3033, 0.9938, 0.3033, 0.9938, 0.3033, 0.0505, 0.2137, 0.0505, 0.2137, 0.0505, 0.2137, 0.0505, 0.2137, 0.0505, 0.2137, 0.0505, 0.2137, 0.0505, 0.2137, 0.0505, 0.2137, 0.0505, 0.2137, 0.0505, 0.2137, 0.0505, 0.2137, 0.0505, 0.2137, 0.0505, 0.2137, 0.0505, 0.2137, 0.0505, 0.2137, 0.0505, 0.2137, 0.0505, 0.2137, 0.0505, 0.2137, 0.0505, 0.2137, 0.0505, 0.2137, 0.0505, 0.2137, 0.0505, 0.2137, 0.0505, 0.2137, 0.0505, 0.2137, 0.0505, 0.2137, 0.0505, 0.2137, 0.0505, 0.2137, 0.0505, 0.2137, 0.0505, 0.2137, 0.0505, 0.2137, 0.0505, 0.2137, 0.0505, 0.2137, 0.0505, 0.2137, 0.0505, 0.2137, 0.0505, 0.2137, 0.0505, 0.2137, 0.0505, 0.2137, 0.0505, 0.2137, 0.0505, 0.2137, 0.0505, 0.2137, 0.0505, 0.2137, 0.0505, 0.2137, 0.0505, 0.2137, 0.0505, 0.2137, 0.0505, 0.2137, 0.0505, 0.2137, 0.0505, 0.2137, 0.0505, 0.2137, 0.0505, 0.2137, 0.0505, 0.2137, 0.0505, 0.2137, 0.0505, 0.2137, 0.0505, 0.2137, 0.0505, 0.2137, 0.0505, 0.2137, 0.0505, 0.2137, 0.0505, 0.2137, 0.0505, 0.2137, 0.0505, 0.2137, 0.0505, 0.2137, 0.0505, 0.2137, 0.0505, 0.2137, 0.0505, 0.2137, 0.0505, 0.2137, 0.0505, 0.2137, 0.0505, 0.2137, 0.0505, 0.2137, 0.0505, 0.2137, 0.0505, 0.2137, 0.0505, 0.2137, 0.0505, 0.2137, 0.0505, 0.2137, 0.0505, 0.2137, 0.0505, 0.2137, 0.0505, 0.2137, 0.0505, 0.2137, 0.0505, 0.2137, 0.0505, 0.2137, 0.0505, 0.2137, 0.0505, 0.2137, 0.2352, 0.2306, 0.2352, 0.2306, 0.2352, 0.2306, 0.2352, 0.2306, 0.2352, 0.2306, 0.2352, 0.2306, 0.2352, 0.2306, 0.2352, 0.2306, 0.2352, 0.2306, 0.2352, 0.2306, 0.2352, 0.2306, 0.2352, 0.2306, 0.2352, 0.2306, 0.2352, 0.2306, 0.2352, 0.2306, 0.2352, 0.2306, 0.2352, 0.2306, 0.2352, 0.2306, 0.2352, 0.2306, 0.2352, 0.2306, 0.2352, 0.2306, 0.2352, 0.2306, 0.2352, 0.2306, 0.2352, 0.2306, 0.2352, 0.2306, 0.2352, 0.2306, 0.2352, 0.2306, 0.2352, 0.2306, 0.2352, 0.2306, 0.2352, 0.2306, 0.2352, 0.2306, 0.2352, 0.2306, 0.2352, 0.2306, 0.2352, 0.2306, 0.2423, 0.2247, 0.2423, 0.2247, 0.2423, 0.2247, 0.2423, 0.2247, 0.2423, 0.2247, 0.2423, 0.2247, 0.2423, 0.2247, 0.2423, 0.2247, 0.2423, 0.2247, 0.2423, 0.2247, 0.2423, 0.2247, 0.2423, 0.2247, 0.2423, 0.2247, 0.2423, 0.2247, 0.2423, 0.2247, 0.2423, 0.2247, 0.2423, 0.2247, 0.2423, 0.2247, 0.2423, 0.2247, 0.2423, 0.2247, 0.2423, 0.2247, 0.2423, 0.2247, 0.2423, 0.2247, 0.2423, 0.2247, 0.2423, 0.2247, 0.2423, 0.2247, 0.2423, 0.2247, 0.2423, 0.2247, 0.2423, 0.2247, 0.2423, 0.2247, 0.2423, 0.2247, 0.2423, 0.2247, 0.2423, 0.2247, 0.2423, 0.2247, 0.2423, 0.2247, 0.2423, 0.2247, 0.2423, 0.2247, 0.2423, 0.2247, 0.2423, 0.2247, 0.2423, 0.2247, 0.2423, 0.2247, 0.2423, 0.2247, 0.2423, 0.2247, 0.2423, 0.2247, 0.2423, 0.2247, 0.2423, 0.2247, 0.2423, 0.2247, 0.2423, 0.2247, 0.2423, 0.2247, 0.2423, 0.2247, 0.2423, 0.2247, 0.2423, 0.2247, 0.2423, 0.2247, 0.2423, 0.2247, 0.2423, 0.2247, 0.2423, 0.2247, 0.2423, 0.2247, 0.2423, 0.2247, 0.2423, 0.2247, 0.2423, 0.2247, 0.2423, 0.2247, 0.2423, 0.2247, 0.2423, 0.2247, 0.2423, 0.2247, 0.2423, 0.2247, 0.2423, 0.2247, 0.2423, 0.2247, 0.2423, 0.2247, 0.2423, 0.2247, 0.2423, 0.2247, 0.2423, 0.2247, 0.2423, 0.2247, 0.2423, 0.2247, 0.2423, 0.2247, 0.2423, 0.2247, 0.2423, 0.2247, 0.2423, 0.2247, 0.2423, 0.2247, 0.2423, 0.2247, 0.2423, 0.2247, 0.2423, 0.2247, 0.2423, 0.2247, 0.2423, 0.2247, 0.2423, 0.2247, 0.2423, 0.2247, 0.2423, 0.2247, 0.2423, 0.2247, 0.2423, 0.2247, 0.2423, 0.2247, 0.2423, 0.2247, 0.2423, 0.2247, 0.2423, 0.2247, 0.2423, 0.2247, 0.2423, 0.2247, 0.2423, 0.2247, 0.2423, 0.2247, 0.2423, 0.2247, 0.2423, 0.2247, 0.2423, 0.2247, 0.2423, 0.2247, 0.2423, 0.2247, 0.2423, 0.2247, 0.2423, 0.2247, 0.2423, 0.2247, 0.2423, 0.2247, 0.2423, 0.2247, 0.2423, 0.2247, 0.2423, 0.2247, 0.2423, 0.2247, 0.2423, 0.2247, 0.2423, 0.2247, 0.2423, 0.2247, 0.2352, 0.2306, 0.2352, 0.2306, 0.2352, 0.2306, 0.2352, 0.2306, 0.2352, 0.2306, 0.2352, 0.2306, 0.2352, 0.2306, 0.2352, 0.2306, 0.2352, 0.2306, 0.2352, 0.2306, 0.2423, 0.2247, 0.2423, 0.2247, 0.2423, 0.2247, 0.2352, 0.2306, 0.2352, 0.2306, 0.2352, 0.2306, 0.2352, 0.2306, 0.2352, 0.2306, 0.2352, 0.2306, 0.2468, 0.2289, 0.2468, 0.2289, 0.2468, 0.2289, 0.2468, 0.2289, 0.2423, 0.2247, 0.2423, 0.2247, 0.2423, 0.2247, 0.2423, 0.2247, 0.2423, 0.2247, 0.2423, 0.2247, 0.2423, 0.2247, 0.2423, 0.2247, 0.2423, 0.2247, 0.2423, 0.2247, 0.2423, 0.2247, 0.2423, 0.2247, 0.2423, 0.2247, 0.2468, 0.2289, 0.2468, 0.2289, 0.2468, 0.2289, 0.2468, 0.2289, 0.2468, 0.2289, 0.2468, 0.2289, 0.2468, 0.2289, 0.2468, 0.2289, 0.2468, 0.2289, 0.2468, 0.2289, 0.2468, 0.2289, 0.2468, 0.2289, 0.2352, 0.2306, 0.2352, 0.2306, 0.2352, 0.2306, 0.2352, 0.2306, 0.2423, 0.2247, 0.2423, 0.2247, 0.2423, 0.2247, 0.2352, 0.2306, 0.2352, 0.2306, 0.2352, 0.2306, 0.2352, 0.2306, 0.2352, 0.2306, 0.2352, 0.2306, 0.2468, 0.2289, 0.2468, 0.2289, 0.2468, 0.2289, 0.2468, 0.2289, 0.2423, 0.2247, 0.2423, 0.2247, 0.2423, 0.2247, 0.2423, 0.2247, 0.2423, 0.2247, 0.2423, 0.2247, 0.2423, 0.2247, 0.2423, 0.2247, 0.2423, 0.2247, 0.2423, 0.2247, 0.2423, 0.2247, 0.2423, 0.2247, 0.2423, 0.2247, 0.2468, 0.2289, 0.2468, 0.2289, 0.2468, 0.2289, 0.2468, 0.2289, 0.2468, 0.2289, 0.2468, 0.2289, 0.2468, 0.2289, 0.2468, 0.2289, 0.2468, 0.2289, 0.2468, 0.2289, 0.2468, 0.2289, 0.2468, 0.2289, 0.2352, 0.2306, 0.2352, 0.2306, 0.2352, 0.2306, 0.2352, 0.2306, 0.2423, 0.2247, 0.2423, 0.2247, 0.2423, 0.2247, 0.2352, 0.2306, 0.2352, 0.2306, 0.2352, 0.2306, 0.2352, 0.2306, 0.2352, 0.2306, 0.2352, 0.2306, 0.2468, 0.2289, 0.2468, 0.2289, 0.2468, 0.2289, 0.2468, 0.2289, 0.2423, 0.2247, 0.2423, 0.2247, 0.2423, 0.2247, 0.2423, 0.2247, 0.2423, 0.2247, 0.2423, 0.2247, 0.2423, 0.2247, 0.2423, 0.2247, 0.2423, 0.2247, 0.2423, 0.2247, 0.2423, 0.2247, 0.2423, 0.2247, 0.2423, 0.2247, 0.2468, 0.2289, 0.2468, 0.2289, 0.2468, 0.2289, 0.2468, 0.2289, 0.2468, 0.2289, 0.2468, 0.2289, 0.2468, 0.2289, 0.2468, 0.2289, 0.2468, 0.2289, 0.2468, 0.2289, 0.2468, 0.2289, 0.2468, 0.2289, 0.2352, 0.2306, 0.2352, 0.2306, 0.2352, 0.2306, 0.2352, 0.2306, 0.2423, 0.2247, 0.2423, 0.2247, 0.2423, 0.2247, 0.2352, 0.2306, 0.2352, 0.2306, 0.2352, 0.2306, 0.2352, 0.2306, 0.2352, 0.2306, 0.2352, 0.2306, 0.2468, 0.2289, 0.2468, 0.2289, 0.2468, 0.2289, 0.2468, 0.2289, 0.2423, 0.2247, 0.2423, 0.2247, 0.2423, 0.2247, 0.2423, 0.2247, 0.2423, 0.2247, 0.2423, 0.2247, 0.2423, 0.2247, 0.2423, 0.2247, 0.2423, 0.2247, 0.2423, 0.2247, 0.2423, 0.2247, 0.2423, 0.2247, 0.2423, 0.2247, 0.2468, 0.2289, 0.2468, 0.2289, 0.2468, 0.2289, 0.2468, 0.2289, 0.2468, 0.2289, 0.2468, 0.2289, 0.2468, 0.2289, 0.2468, 0.2289, 0.2468, 0.2289, 0.2468, 0.2289, 0.2468, 0.2289, 0.2468, 0.2289, 0.2323, 0.2285, 0.2323, 0.2285, 0.2323, 0.2285, 0.2323, 0.2285, 0.2323, 0.2285, 0.2323, 0.2285, 0.2323, 0.2285, 0.2323, 0.2285, 0.2323, 0.2285])
me_mesh.materials.append(mat_lambert1)
me_mesh.use_remesh_fix_poles = True
me_mesh.use_remesh_preserve_attributes = False
me_mesh.update()
me_mesh.normals_split_custom_set([tuple(v) for v in zip(*[iter([1.0, 1.919e-07, 0.0, 1.0, 1.919e-07, 0.0, 1.0, 1.919e-07, 0.0, 1.0, 1.919e-07, 0.0, 0.0, 0.7071, 0.7071, 0.0, 0.7071, 0.7071, 0.0, 0.7071, 0.7071, 0.0, 0.7071, 0.7071, -1.0, 1.919e-07, 2.288e-14, -1.0, 1.919e-07, 2.288e-14, -1.0, 1.919e-07, 2.288e-14, -1.0, 1.919e-07, 2.288e-14, 0.0, -0.7071, -0.7071, 0.0, -0.7071, -0.7071, 0.0, -0.7071, -0.7071, 0.0, -0.7071, -0.7071, 0.0, 0.7071, -0.7071, 0.0, 0.7071, -0.7071, 0.0, 0.7071, -0.7071, 0.0, 0.7071, -0.7071, 0.0, -0.7071, 0.7071, 0.0, -0.7071, 0.7071, 0.0, -0.7071, 0.7071, 0.0, -0.7071, 0.7071, -0.843, 0.01105, 0.5378, -0.843, 0.01106, 0.5378, -0.843, 0.01104, 0.5378, -0.843, 0.01106, 0.5378, -0.6868, -0.5365, 0.4904, -0.6867, -0.5365, 0.4904, -0.6867, -0.5365, 0.4904, -0.6868, -0.5365, 0.4904, -0.4947, -0.8666, 0.06529, -0.4947, -0.8666, 0.06529, -0.4947, -0.8666, 0.06529, -0.4947, -0.8666, 0.06529, -0.3794, -0.7858, -0.4885, -0.3794, -0.7858, -0.4885, -0.3794, -0.7858, -0.4885, -0.3794, -0.7858, -0.4885, -0.4084, -0.3414, -0.8466, -0.4084, -0.3414, -0.8466, -0.4084, -0.3414, -0.8466, -0.4084, -0.3414, -0.8466, -0.5646, 0.2062, -0.7992, -0.5646, 0.2062, -0.7992, -0.5646, 0.2062, -0.7992, -0.5646, 0.2062, -0.7992, -0.7566, 0.5362, -0.3741, -0.7566, 0.5362, -0.3741, -0.7566, 0.5362, -0.3741, -0.7566, 0.5362, -0.3741, -0.872, 0.4554, 0.1797, -0.872, 0.4554, 0.1797, -0.872, 0.4554, 0.1797, -0.872, 0.4554, 0.1797, 0.8122, -0.0308, -0.5825, 0.8122, -0.03081, -0.5825, 0.8122, -0.03081, -0.5825, 0.8122, -0.03082, -0.5825, 0.6482, 0.5441, -0.5328, 0.6482, 0.5441, -0.5328, 0.6482, 0.5441, -0.5328, 0.6482, 0.5441, -0.5328, 0.4466, 0.8906, -0.08653, 0.4466, 0.8906, -0.08653, 0.4466, 0.8906, -0.08653, 0.4466, 0.8906, -0.08653, 0.3255, 0.8057, 0.4948, 0.3255, 0.8057, 0.4948, 0.3255, 0.8057, 0.4948, 0.3255, 0.8057, 0.4948, 0.3559, 0.3392, 0.8708, 0.3559, 0.3392, 0.8708, 0.3559, 0.3392, 0.8708, 0.3559, 0.3392, 0.8708, 0.52, -0.2356, 0.821, 0.52, -0.2357, 0.821, 0.52, -0.2356, 0.821, 0.52, -0.2357, 0.821, 0.7215, -0.5822, 0.3748, 0.7216, -0.5821, 0.3748, 0.7215, -0.5822, 0.3748, 0.7215, -0.5821, 0.3748, 0.8426, -0.4973, -0.2066, 0.8426, -0.4973, -0.2066, 0.8426, -0.4973, -0.2066, 0.8426, -0.4973, -0.2066, -0.3259, -0.3375, -0.8831, -0.3259, -0.3375, -0.8831, -0.3259, -0.3375, -0.8831, -0.3259, -0.3375, -0.8831, 0.4603, 0.3425, 0.819, 0.4603, 0.3425, 0.819, 0.4603, 0.3425, 0.819, 0.4603, 0.3425, 0.819, -0.4941, 0.2519, -0.8321, -0.4941, 0.2519, -0.8321, -0.4941, 0.2519, -0.8321, -0.4941, 0.2519, -0.8321, 0.6081, -0.1755, 0.7742, 0.6081, -0.1754, 0.7742, 0.6081, -0.1755, 0.7742, 0.6081, -0.1755, 0.7742, -0.7008, 0.6071, -0.3746, -0.7008, 0.6071, -0.3746, -0.7008, 0.6071, -0.3746, -0.7008, 0.6071, -0.3746, 0.7898, -0.4876, 0.3721, 0.7898, -0.4876, 0.3721, 0.7898, -0.4876, 0.3721, 0.7897, -0.4877, 0.3721, -0.8249, 0.5201, 0.2214, -0.8249, 0.5201, 0.2214, -0.8249, 0.5201, 0.2214, -0.8249, 0.5201, 0.2214, 0.8988, -0.4112, -0.1517, 0.8988, -0.4112, -0.1517, 0.8988, -0.4112, -0.1517, 0.8988, -0.4112, -0.1517, -0.7937, 0.04189, 0.6068, -0.7937, 0.04189, 0.6068, -0.7937, 0.04188, 0.6068, -0.7937, 0.04189, 0.6068, 0.8714, 0.009108, -0.4904, 0.8714, 0.00911, -0.4904, 0.8714, 0.009096, -0.4904, 0.8714, 0.009104, -0.4904, -0.6255, -0.5475, 0.5558, -0.6256, -0.5475, 0.5558, -0.6256, -0.5475, 0.5558, -0.6255, -0.5475, 0.5558, 0.7236, 0.5271, -0.4456, 0.7236, 0.5271, -0.4456, 0.7236, 0.5271, -0.4456, 0.7236, 0.5271, -0.4456, -0.4189, -0.9027, 0.09833, -0.4189, -0.9027, 0.09833, -0.4189, -0.9027, 0.09833, -0.4189, -0.9027, 0.09833, 0.542, 0.8393, -0.04349, 0.542, 0.8393, -0.04349, 0.542, 0.8393, -0.04349, 0.542, 0.8393, -0.04349, -0.2947, -0.8157, -0.4977, -0.2947, -0.8157, -0.4977, -0.2947, -0.8157, -0.4977, -0.2947, -0.8157, -0.4977, 0.4329, 0.7628, 0.4803, 0.4329, 0.7628, 0.4803, 0.4329, 0.7628, 0.4803, 0.4329, 0.7628, 0.4803, 1.0, -1.717e-09, 0.0, 1.0, 1.559e-08, 0.0, 1.0, 1.153e-08, 0.0, 1.0, -1.717e-09, 0.0, 0.0, -1.746e-07, 1.0, 0.0, -1.746e-07, 1.0, 0.0, -1.746e-07, 1.0, 0.0, -1.746e-07, 1.0, -1.0, 4.229e-09, 0.0, -1.0, 1.102e-08, 0.0, -1.0, 1.198e-08, 0.0, -1.0, 4.229e-09, 0.0, 0.0, 1.853e-07, -1.0, 0.0, 1.853e-07, -1.0, 0.0, 1.853e-07, -1.0, 0.0, 1.853e-07, -1.0, -0.6046, -0.01385, -0.7964, -0.6046, -0.01385, -0.7964, -0.6046, -0.01385, -0.7964, -0.6046, -0.01385, -0.7964, 0.0, -1.0, 0.0, 0.0, -1.0, 0.0, 0.0, -1.0, 0.0, 0.0, -1.0, 0.0, -2.427e-05, -0.9564, -0.2921, 2.415e-05, -0.9564, -0.2921, 6.029e-09, -0.9564, -0.2921, 0.0, -0.9564, -0.2921, -1.0, 1.198e-08, 0.0, -1.0, 1.102e-08, 0.0, -1.0, -5.661e-08, 0.0, -1.0, -6.332e-08, 0.0, -2.09e-08, 0.9585, 0.285, 0.0, 0.9585, 0.285, -2.295e-05, 0.9585, 0.285, 2.284e-05, 0.9585, 0.285, 1.0, 1.153e-08, 0.0, 1.0, 1.559e-08, 0.0, 1.0, 1.118e-08, 0.0, 1.0, 1.289e-08, 0.0, 1.03e-08, -1.0, -1.085e-07, -1.03e-08, -1.0, -1.127e-07, 1.802e-09, -1.0, -1.857e-07, -1.0, -6.332e-08, 0.0, -1.0, -5.661e-08, 0.0, -1.0, -1.383e-07, 0.0, -1.0, -1.383e-07, 0.0, 1.188e-08, 1.0, 1.333e-07, -1.19e-08, 1.0, 1.297e-07, -3.21e-09, 1.0, 1.856e-07, 1.0, 1.289e-08, 0.0, 1.0, 1.118e-08, 0.0, 1.0, -8.017e-09, 0.0, 1.0, -8.017e-09, 0.0, 0.6343, -0.04364, -0.7719, 0.6343, -0.04365, -0.7719, 0.6343, -0.04365, -0.7719, 0.6343, -0.04365, -0.7719, -3.21e-09, 1.0, 1.856e-07, -1.19e-08, 1.0, 1.297e-07, -1.536e-07, 1.0, 1.764e-07, 1.188e-08, 1.0, 1.333e-07, -3.21e-09, 1.0, 1.856e-07, 1.396e-07, 1.0, 2.138e-07, 1.802e-09, -1.0, -1.857e-07, -1.03e-08, -1.0, -1.127e-07, -1.206e-07, -1.0, -2.217e-07, 1.03e-08, -1.0, -1.085e-07, 1.802e-09, -1.0, -1.857e-07, 1.285e-07, -1.0, -1.771e-07, 0.0, -0.3209, -0.9471, 0.0, -0.3209, -0.9471, 0.0, -0.3209, -0.9471, 0.0, -0.3209, -0.9471, 1.0, -1.717e-09, 0.0, 1.0, -1.717e-09, 0.0, 1.0, 0.0, 0.0, 1.0, 0.0, 0.0, 0.0, -0.3209, 0.9471, 0.0, -0.3209, 0.9471, 0.0, -0.3209, 0.9471, 0.0, -0.3209, 0.9471, -1.0, 4.229e-09, 0.0, -1.0, 4.229e-09, 0.0, -1.0, 0.0, 0.0, -1.0, 0.0, 0.0, 1.0, 3.942e-08, -6.847e-08, 1.0, 3.942e-08, -6.847e-08, 1.0, 3.942e-08, -6.847e-08, 1.0, 3.942e-08, -6.847e-08, 0.0, 0.0, 1.0, 0.0, 0.0, 1.0, 0.0, 0.0, 1.0, -1.0, 0.0, 0.0, -1.0, 0.0, 0.0, -1.0, 0.0, 0.0, -1.0, 0.0, 0.0, 2.148e-09, 0.9667, 0.2561, 0.0, 0.9667, 0.2561, 6.327e-07, 0.9667, 0.2561, -6.279e-07, 0.9667, 0.2561, 0.0, -1.0, -2.149e-07, 0.0, -1.0, -2.149e-07, 0.0, -1.0, -2.149e-07, 0.0, -1.0, -2.149e-07, 9.358e-06, -4.104e-05, -1.0, 2.523e-05, -3.964e-06, -1.0, -1.666e-05, -4.245e-06, -1.0, -2.032e-05, 1.15e-05, -1.0, 2.523e-05, -3.964e-06, -1.0, -1.362e-05, -1.253e-05, -1.0, 1.082e-05, 2.007e-05, -1.0, -1.666e-05, -4.245e-06, -1.0, -1.362e-05, -1.253e-05, -1.0, 1.394e-05, -1.77e-05, -1.0, -3.397e-06, -1.115e-05, -1.0, 1.082e-05, 2.007e-05, -1.0, 1.394e-05, -1.77e-05, -1.0, 9.358e-06, -4.104e-05, -1.0, -2.032e-05, 1.15e-05, -1.0, -3.397e-06, -1.115e-05, -1.0, -1.0, -4.592e-08, -5.985e-15, -1.0, -4.592e-08, -5.985e-15, -1.0, -4.592e-08, -5.985e-15, -1.0, -4.592e-08, -5.985e-15, 0.0, 1.0, 1.723e-07, 0.0, 1.0, 1.723e-07, 0.0, 1.0, 1.723e-07, 0.0, 1.0, 1.723e-07, 1.0, 2.435e-09, 0.0, 1.0, 2.435e-09, 0.0, 1.0, 2.435e-09, 0.0, 1.0, 2.435e-09, 0.0, 0.0, -1.0, -1.723e-07, 0.0, -1.0, -1.723e-07, 0.0, -1.0, -1.723e-07, 0.0, -1.0, -1.723e-07, 0.3827, 0.9239, 0.0, 0.3827, 0.9239, 0.0, 0.3827, 0.9239, 0.0, 0.3827, 0.9239, 0.0, -0.3827, 0.9239, 0.0, -0.3827, 0.9239, 0.0, -0.3827, 0.9239, 0.0, -0.3827, 0.9239, 0.0, -0.9239, 0.3827, 3.898e-08, -0.9239, 0.3827, 3.898e-08, -0.9239, 0.3827, 3.898e-08, -0.9239, 0.3827, 3.898e-08, -0.9239, -0.3827, -7.796e-08, -0.9239, -0.3827, -7.796e-08, -0.9239, -0.3827, -7.796e-08, -0.9239, -0.3827, -7.796e-08, -0.3827, -0.9239, 0.0, -0.3827, -0.9239, 0.0, -0.3827, -0.9239, 0.0, -0.3827, -0.9239, 0.0, 0.3827, -0.9239, 0.0, 0.3827, -0.9239, 0.0, 0.3827, -0.9239, 0.0, 0.3827, -0.9239, 0.0, 0.9239, -0.3827, -7.796e-08, 0.9239, -0.3827, -7.796e-08, 0.9239, -0.3827, -7.796e-08, 0.9239, -0.3827, -7.796e-08, 0.9239, 0.3827, 3.898e-08, 0.9239, 0.3827, 3.898e-08, 0.9239, 0.3827, 3.898e-08, 0.9239, 0.3827, 3.898e-08, 0.0, 0.0, 1.0, 1.124e-07, 0.0, 1.0, 5.618e-08, -1.661e-07, 1.0, 1.124e-07, 0.0, 1.0, 1.124e-07, 0.0, 1.0, 5.618e-08, -1.661e-07, 1.0, 1.124e-07, 0.0, 1.0, 0.0, -1.376e-07, 1.0, 5.618e-08, -1.661e-07, 1.0, 0.0, -1.376e-07, 1.0, 0.0, -3.323e-07, 1.0, 5.618e-08, -1.661e-07, 1.0, 0.0, -3.323e-07, 1.0, 1.124e-07, -3.893e-07, 1.0, 5.618e-08, -1.661e-07, 1.0, 1.124e-07, -3.893e-07, 1.0, 1.124e-07, -3.323e-07, 1.0, 5.618e-08, -1.661e-07, 1.0, 1.124e-07, -3.323e-07, 1.0, 0.0, -1.376e-07, 1.0, 5.618e-08, -1.661e-07, 1.0, 0.0, -1.376e-07, 1.0, 0.0, 0.0, 1.0, 5.618e-08, -1.661e-07, 1.0, -0.3827, 0.9239, 3.22e-07, -0.3827, 0.9239, 3.22e-07, -0.3827, 0.9239, 3.22e-07, -0.3827, 0.9239, 3.22e-07, 0.3827, 0.9239, 3.22e-07, 0.3827, 0.9239, 3.22e-07, 0.3827, 0.9239, 3.22e-07, 0.3827, 0.9239, 3.22e-07, 0.9239, 0.3827, 1.207e-07, 0.9239, 0.3827, 1.207e-07, 0.9239, 0.3827, 1.207e-07, 0.9239, 0.3827, 1.207e-07, 0.9239, -0.3827, 4.025e-07, 0.9239, -0.3827, 4.025e-07, 0.9239, -0.3827, 4.025e-07, 0.9239, -0.3827, 4.025e-07, 0.3827, -0.9239, 3.22e-07, 0.3827, -0.9239, 3.22e-07, 0.3827, -0.9239, 3.22e-07, 0.3827, -0.9239, 3.22e-07, -0.3827, -0.9239, 0.0, -0.3827, -0.9239, 0.0, -0.3827, -0.9239, 0.0, -0.3827, -0.9239, 0.0, -0.9239, -0.3827, 0.0, -0.9239, -0.3827, 0.0, -0.9239, -0.3827, 0.0, -0.9239, -0.3827, 0.0, -0.9239, 0.3827, 1.207e-07, -0.9239, 0.3827, 1.207e-07, -0.9239, 0.3827, 1.207e-07, -0.9239, 0.3827, 1.207e-07, 0.2739, 0.6613, 0.6984, 0.2739, 0.6613, 0.6984, 0.2739, 0.6613, 0.6984, 0.2739, 0.6613, 0.6984, -0.2739, 0.6613, 0.6984, -0.2739, 0.6613, 0.6984, -0.2739, 0.6613, 0.6984, -0.2739, 0.6613, 0.6984, -0.6613, 0.2739, 0.6984, -0.6613, 0.2739, 0.6984, -0.6613, 0.2739, 0.6984, -0.6613, 0.2739, 0.6984, -0.6613, -0.2739, 0.6984, -0.6613, -0.2739, 0.6984, -0.6613, -0.2739, 0.6984, -0.6613, -0.2739, 0.6984, -0.2739, -0.6613, 0.6984, -0.2739, -0.6613, 0.6984, -0.2739, -0.6613, 0.6984, -0.2739, -0.6613, 0.6984, 0.2739, -0.6613, 0.6984, 0.2739, -0.6613, 0.6984, 0.2739, -0.6613, 0.6984, 0.2739, -0.6613, 0.6984, 0.6613, -0.2739, 0.6984, 0.6613, -0.2739, 0.6984, 0.6613, -0.2739, 0.6984, 0.6613, -0.2739, 0.6984, 0.6613, 0.2739, 0.6984, 0.6613, 0.2739, 0.6984, 0.6613, 0.2739, 0.6984, 0.6613, 0.2739, 0.6984, -0.9239, -0.3827, 0.0, -0.9239, -0.3827, 0.0, -0.9239, -0.3827, 0.0, -0.9239, -0.3827, 0.0, -0.3827, -0.9239, 0.0, -0.3827, -0.9239, 0.0, -0.3827, -0.9239, 0.0, -0.3827, -0.9239, 0.0, 0.3827, -0.9239, 0.0, 0.3827, -0.9239, 0.0, 0.3827, -0.9239, 0.0, 0.3827, -0.9239, 0.0, 0.9239, -0.3827, 0.0, 0.9239, -0.3827, 0.0, 0.9239, -0.3827, 0.0, 0.9239, -0.3827, 0.0, 0.9239, 0.3827, 0.0, 0.9239, 0.3827, 0.0, 0.9239, 0.3827, 0.0, 0.9239, 0.3827, 0.0, 0.3827, 0.9239, 0.0, 0.3827, 0.9239, 0.0, 0.3827, 0.9239, 0.0, 0.3827, 0.9239, 0.0, -0.3827, 0.9239, 0.0, -0.3827, 0.9239, 0.0, -0.3827, 0.9239, 0.0, -0.3827, 0.9239, 0.0, -0.9239, 0.3827, 0.0, -0.9239, 0.3827, 0.0, -0.9239, 0.3827, 0.0, -0.9239, 0.3827, 0.0, -0.3353, -3.692e-07, 0.9421, -0.2371, -0.2371, 0.9421, -0.2371, -0.2371, 0.9421, -0.3353, -4.886e-07, 0.9421, -0.2371, -0.2371, -0.9421, -0.3353, -1.69e-07, -0.9421, -0.3353, -2.87e-07, -0.9421, -0.2371, -0.2371, -0.9421, -0.2371, -0.2371, 0.9421, -5.633e-08, -0.3353, 0.9421, -5.429e-08, -0.3353, 0.9421, -0.2371, -0.2371, 0.9421, -5.007e-08, -0.3353, -0.9421, -0.2371, -0.2371, -0.9421, -0.2371, -0.2371, -0.9421, -5.429e-08, -0.3353, -0.9421, -5.633e-08, -0.3353, 0.9421, 0.2371, -0.2371, 0.9421, 0.2371, -0.2371, 0.9421, -5.429e-08, -0.3353, 0.9421, 0.2371, -0.2371, -0.9421, -5.007e-08, -0.3353, -0.9421, -5.429e-08, -0.3353, -0.9421, 0.2371, -0.2371, -0.9421, 0.2371, -0.2371, 0.9421, 0.3353, -4.068e-07, 0.9421, 0.3353, -5.352e-07, 0.9421, 0.2371, -0.2371, 0.9421, 0.3353, -1.001e-07, -0.9421, 0.2371, -0.2371, -0.9421, 0.2371, -0.2371, -0.9421, 0.3353, -2.172e-07, -0.9421, 0.3353, -4.068e-07, 0.9421, 0.2371, 0.2371, 0.9421, 0.2371, 0.2371, 0.9421, 0.3353, -5.352e-07, 0.9421, 0.2371, 0.2371, -0.9421, 0.3353, -1.001e-07, -0.9421, 0.3353, -2.172e-07, -0.9421, 0.2371, 0.2371, -0.9421, 0.2371, 0.2371, 0.9421, -1.126e-07, 0.3353, 0.9421, -1.086e-07, 0.3353, 0.9421, 0.2371, 0.2371, 0.9421, -5.632e-08, 0.3354, -0.9421, 0.2371, 0.2371, -0.9421, 0.2371, 0.2371, -0.9421, -6.205e-08, 0.3354, -0.9421, -1.126e-07, 0.3353, 0.9421, -0.2371, 0.2371, 0.9421, -0.2371, 0.2371, 0.9421, -1.086e-07, 0.3353, 0.9421, -0.2371, 0.2371, -0.9421, -5.632e-08, 0.3354, -0.9421, -6.205e-08, 0.3354, -0.9421, -0.2371, 0.2371, -0.9421, -0.2371, 0.2371, 0.9421, -0.3353, -3.692e-07, 0.9421, -0.3353, -4.886e-07, 0.9421, -0.2371, 0.2371, 0.9421, -0.3353, -1.69e-07, -0.9421, -0.2371, 0.2371, -0.9421, -0.2371, 0.2371, -0.9421, -0.3353, -2.87e-07, -0.9421, 0.3827, -0.9239, -1.147e-07, 0.3827, -0.9239, -1.147e-07, 0.3827, -0.9239, -2.974e-07, 0.3827, -0.9239, -2.974e-07, -0.3827, -0.9239, 0.0, -0.3827, -0.9239, 0.0, -0.3827, -0.9239, -1.983e-07, -0.3827, -0.9239, -1.983e-07, -0.9239, -0.3827, -3.021e-07, -0.9239, -0.3827, -3.021e-07, -0.9239, -0.3827, -7.06e-08, -0.9239, -0.3827, -7.06e-08, -0.9239, 0.3827, 5.26e-08, -0.9239, 0.3827, 5.26e-08, -0.9239, 0.3827, 7.586e-08, -0.9239, 0.3827, 7.586e-08, -0.3827, 0.9239, -2.685e-08, -0.3827, 0.9239, -2.685e-08, -0.3827, 0.9239, 2.403e-07, -0.3827, 0.9239, 2.403e-07, 0.3827, 0.9239, 8.416e-08, 0.3827, 0.9239, 8.416e-08, 0.3827, 0.9239, 1.412e-07, 0.3827, 0.9239, 1.412e-07, 0.9239, 0.3827, 1.778e-07, 0.9239, 0.3827, 1.778e-07, 0.9239, 0.3827, 7.06e-08, 0.9239, 0.3827, 7.06e-08, 0.9239, -0.3827, -4.208e-08, 0.9239, -0.3827, -4.208e-08, 0.9239, -0.3827, -7.06e-08, 0.9239, -0.3827, -7.06e-08, 0.3827, -0.9239, -2.974e-07, 0.3827, -0.9239, -2.974e-07, 0.3827, -0.9239, -5.948e-07, 0.3827, -0.9239, -5.948e-07, -0.3827, -0.9239, -1.983e-07, -0.3827, -0.9239, -1.983e-07, -0.3827, -0.9239, -3.965e-07, -0.3827, -0.9239, -3.965e-07, -0.9239, -0.3827, -7.06e-08, -0.9239, -0.3827, -7.06e-08, -0.9239, -0.3827, -9.913e-08, -0.9239, -0.3827, -9.913e-08, -0.9239, 0.3827, 7.586e-08, -0.9239, 0.3827, 7.586e-08, -0.9239, 0.3827, 9.913e-08, -0.9239, 0.3827, 9.913e-08, -0.3827, 0.9239, 2.403e-07, -0.3827, 0.9239, 2.403e-07, -0.3827, 0.9239, 3.965e-07, -0.3827, 0.9239, 3.965e-07, 0.3827, 0.9239, 1.412e-07, 0.3827, 0.9239, 1.412e-07, 0.3827, 0.9239, 1.983e-07, 0.3827, 0.9239, 1.983e-07, 0.9239, 0.3827, 7.06e-08, 0.9239, 0.3827, 7.06e-08, 0.9239, 0.3827, 9.913e-08, 0.9239, 0.3827, 9.913e-08, 0.9239, -0.3827, -7.06e-08, 0.9239, -0.3827, -7.06e-08, 0.9239, -0.3827, -9.913e-08, 0.9239, -0.3827, -9.913e-08, 0.3827, -0.9239, -1.147e-07, 0.3827, -0.9239, -1.147e-07, 0.3827, -0.9239, -2.798e-07, 0.3827, -0.9239, -2.798e-07, -0.9239, -0.3827, -3.021e-07, -0.9239, -0.3827, -3.021e-07, -0.9239, -0.3827, -6.762e-07, -0.9239, -0.3827, -6.762e-07, -0.3827, 0.9239, -2.685e-08, -0.3827, 0.9239, -2.685e-08, -0.3827, 0.9239, -1.866e-07, -0.3827, 0.9239, -1.866e-07, 0.9239, 0.3827, 1.778e-07, 0.9239, 0.3827, 1.778e-07, 0.9239, 0.3827, 3.731e-07, 0.9239, 0.3827, 3.731e-07, -0.2786, -0.6726, -0.6856, -0.2786, -0.6726, -0.6856, -0.2786, -0.6726, -0.6856, -0.2786, -0.6726, -0.6856, -0.6726, 0.2786, -0.6856, -0.6726, 0.2786, -0.6856, -0.6726, 0.2786, -0.6856, -0.6726, 0.2786, -0.6856, 0.2786, 0.6726, -0.6856, 0.2786, 0.6726, -0.6856, 0.2786, 0.6726, -0.6856, 0.2786, 0.6726, -0.6856, 0.6726, -0.2786, -0.6856, 0.6726, -0.2786, -0.6856, 0.6726, -0.2786, -0.6856, 0.6726, -0.2786, -0.6856, 0.8642, 0.2148, -0.4549, 0.8642, 0.2148, -0.4549, 0.8642, 0.2148, -0.4549, 0.8642, 0.2148, -0.4549, -0.763, -0.4592, -0.4549, -0.763, -0.4592, -0.4549, -0.763, -0.4592, -0.4549, -0.763, -0.4592, -0.4549, 0.1073, -0.259, -0.9599, 0.1073, -0.259, -0.9599, 0.1073, -0.259, -0.9599, 0.1073, -0.259, -0.9599, 0.2148, -0.8642, -0.4549, 0.2148, -0.8642, -0.4549, 0.2148, -0.8642, -0.4549, 0.2148, -0.8642, -0.4549, -0.4592, 0.763, -0.4549, -0.4592, 0.763, -0.4549, -0.4592, 0.763, -0.4549, -0.4592, 0.763, -0.4549, -0.259, -0.1073, -0.9599, -0.259, -0.1073, -0.9599, -0.259, -0.1073, -0.9599, -0.259, -0.1073, -0.9599, -0.8642, -0.2148, -0.4549, -0.8642, -0.2148, -0.4549, -0.8642, -0.2148, -0.4549, -0.8642, -0.2148, -0.4549, 0.763, 0.4592, -0.4549, 0.763, 0.4592, -0.4549, 0.763, 0.4592, -0.4549, 0.763, 0.4592, -0.4549, -0.1073, 0.259, -0.9599, -0.1073, 0.259, -0.9599, -0.1073, 0.259, -0.9599, -0.1073, 0.259, -0.9599, -0.2148, 0.8642, -0.4549, -0.2148, 0.8642, -0.4549, -0.2148, 0.8642, -0.4549, -0.2148, 0.8642, -0.4549, 0.4592, -0.763, -0.4549, 0.4592, -0.763, -0.4549, 0.4592, -0.763, -0.4549, 0.4592, -0.763, -0.4549, 0.259, 0.1073, -0.9599, 0.259, 0.1073, -0.9599, 0.259, 0.1073, -0.9599, 0.259, 0.1073, -0.9599, 0.4453, -0.8954, 0.0, 0.4453, -0.8954, 0.0, 0.4453, -0.8954, 0.0, 0.3803, -0.9181, 0.1119, 0.3803, -0.9181, 0.1119, 0.3803, -0.9181, 0.1119, 0.3803, -0.9181, 0.1119, -0.948, -0.3183, 0.0, -0.948, -0.3183, 0.0, -0.948, -0.3183, 0.0, -0.8954, -0.4453, -5.371e-08, -0.8954, -0.4453, -5.371e-08, -0.8954, -0.4453, -5.371e-08, -0.9181, -0.3803, 0.1119, -0.9181, -0.3803, 0.1119, -0.9181, -0.3803, 0.1119, -0.9181, -0.3803, 0.1119, -0.3182, 0.948, 2.148e-07, -0.3182, 0.948, 2.148e-07, -0.3182, 0.948, 2.148e-07, -0.4453, 0.8954, 0.0, -0.4453, 0.8954, 0.0, -0.4453, 0.8954, 0.0, -0.3803, 0.9181, 0.1119, -0.3803, 0.9181, 0.1119, -0.3803, 0.9181, 0.1119, -0.3803, 0.9181, 0.1119, 0.948, 0.3183, 5.371e-08, 0.948, 0.3183, 5.371e-08, 0.948, 0.3183, 5.371e-08, 0.9181, 0.3803, 0.1119, 0.9181, 0.3803, 0.1119, 0.9181, 0.3803, 0.1119, 0.9181, 0.3803, 0.1119, 0.06664, -0.1609, 0.9847, 0.06664, -0.1609, 0.9847, 0.06664, -0.1609, 0.9847, 0.06664, -0.1609, 0.9847, -0.1609, -0.06664, 0.9847, -0.1609, -0.06664, 0.9847, -0.1609, -0.06664, 0.9847, -0.1609, -0.06664, 0.9847, -0.06664, 0.1609, 0.9847, -0.06664, 0.1609, 0.9847, -0.06664, 0.1609, 0.9847, -0.06664, 0.1609, 0.9847, 0.1609, 0.06664, 0.9847, 0.1609, 0.06664, 0.9847, 0.1609, 0.06664, 0.9847, 0.1609, 0.06664, 0.9847, 0.3827, -0.9239, 0.0, 0.3827, -0.9239, 0.0, 0.3827, -0.9239, 0.0, 0.3827, -0.9239, 0.0, -0.9239, -0.3827, 0.0, -0.9239, -0.3827, 0.0, -0.9239, -0.3827, 0.0, -0.9239, -0.3827, 0.0, -0.3827, 0.9239, 0.0, -0.3827, 0.9239, 0.0, -0.3827, 0.9239, 0.0, -0.3827, 0.9239, 0.0, 0.9239, 0.3827, 0.0, 0.9239, 0.3827, 0.0, 0.9239, 0.3827, 0.0, 0.9239, 0.3827, 0.0, -0.2448, -0.5911, -0.7685, -0.2448, -0.5911, -0.7685, -0.2448, -0.5911, -0.7685, -0.2448, -0.5911, -0.7685, -0.5911, 0.2448, -0.7685, -0.5911, 0.2448, -0.7685, -0.5911, 0.2448, -0.7685, -0.5911, 0.2448, -0.7685, 0.2448, 0.5911, -0.7685, 0.2448, 0.5911, -0.7685, 0.2448, 0.5911, -0.7685, 0.2448, 0.5911, -0.7685, 0.5911, -0.2448, -0.7685, 0.5911, -0.2448, -0.7685, 0.5911, -0.2448, -0.7685, 0.5911, -0.2448, -0.7685, 0.2448, -0.5911, -0.7685, 0.2448, -0.5911, -0.7685, 0.2448, -0.5911, -0.7685, 0.2448, -0.5911, -0.7685, -0.5911, -0.2448, -0.7685, -0.5911, -0.2448, -0.7685, -0.5911, -0.2448, -0.7685, -0.5911, -0.2448, -0.7685, -0.2448, 0.5911, -0.7685, -0.2448, 0.5911, -0.7685, -0.2448, 0.5911, -0.7685, -0.2448, 0.5911, -0.7685, 0.5911, 0.2448, -0.7685, 0.5911, 0.2448, -0.7685, 0.5911, 0.2448, -0.7685, 0.5911, 0.2448, -0.7685, -0.3827, -0.9239, 0.0, -0.3827, -0.9239, 0.0, -0.3827, -0.9239, 0.0, -0.3827, -0.9239, 0.0, -0.9239, 0.3827, 9.992e-08, -0.9239, 0.3827, 9.992e-08, -0.9239, 0.3827, 9.992e-08, -0.9239, 0.3827, 9.992e-08, 0.3827, 0.9239, 0.0, 0.3827, 0.9239, 0.0, 0.3827, 0.9239, 0.0, 0.3827, 0.9239, 0.0, 0.9239, -0.3827, -1.332e-07, 0.9239, -0.3827, -1.332e-07, 0.9239, -0.3827, -1.332e-07, 0.9239, -0.3827, -1.332e-07, 0.3827, -0.9239, 0.0, 0.3827, -0.9239, 0.0, 0.3827, -0.9239, 0.0, 0.3827, -0.9239, 0.0, -0.9239, -0.3827, -6.661e-08, -0.9239, -0.3827, -6.661e-08, -0.9239, -0.3827, -6.661e-08, -0.9239, -0.3827, -6.661e-08, -0.3827, 0.9239, 0.0, -0.3827, 0.9239, 0.0, -0.3827, 0.9239, 0.0, -0.3827, 0.9239, 0.0, 0.9239, 0.3827, 9.992e-08, 0.9239, 0.3827, 9.992e-08, 0.9239, 0.3827, 9.992e-08, 0.9239, 0.3827, 9.992e-08, -8.318e-08, 2.022e-07, -1.0, -4.159e-08, 2.022e-07, -1.0, -1.206e-14, 1.184e-07, -1.0, -3.327e-07, 1.184e-07, -1.0, -8.318e-08, 2.859e-07, -1.0, -4.159e-08, 2.022e-07, -1.0, -8.318e-08, 2.022e-07, -1.0, 1.664e-07, 2.859e-07, -1.0, -3.327e-07, 2.859e-07, -1.0, 7.238e-13, 2.022e-07, -1.0, -4.159e-08, 2.022e-07, -1.0, -8.318e-08, 2.859e-07, -1.0, -1.206e-14, 1.184e-07, -1.0, -4.159e-08, 2.022e-07, -1.0, 7.238e-13, 2.022e-07, -1.0, 3.327e-07, 1.184e-07, -1.0, 0.3182, -0.948, -4.296e-07, 0.3182, -0.948, -4.296e-07, 0.3182, -0.948, -4.296e-07, 0.8954, 0.4453, 7.384e-08, 0.8954, 0.4453, 7.384e-08, 0.8954, 0.4453, 7.384e-08, 0.9239, -0.3827, 8.288e-07, 0.9239, -0.3827, 8.695e-07, 0.9239, -0.3827, 1.085e-06, 0.9239, -0.3827, 1.053e-06, 0.9239, -0.3827, -2.612e-07, 0.9239, -0.3827, 6.277e-08, 0.9239, -0.3827, 0.0, 0.9239, -0.3827, 0.0, 0.9239, -0.3827, 1.085e-06, 0.9239, -0.3827, 8.695e-07, 0.9239, -0.3827, 8.288e-07, 0.9239, -0.3827, 1.053e-06, 0.9239, -0.3827, -7.64e-08, 0.9239, -0.3827, 3.582e-08, 0.9239, -0.3827, 8.405e-07, 0.9239, -0.3827, 8.405e-07, 0.9239, -0.3827, 6.277e-08, 0.1609, -0.06662, 0.9847, 0.1609, -0.06662, 0.9847, 0.1609, -0.06662, 0.9847, 0.1609, -0.06666, 0.9847, 0.1609, -0.06666, 0.9847, 0.1609, -0.06666, 0.9847, 0.9239, -0.3827, -2.759e-07, 0.9239, -0.3827, 3.582e-08, 0.9239, -0.3827, 6.277e-08, 0.9239, -0.3827, -2.612e-07, 0.9239, -0.3827, -8.574e-08, 0.9239, -0.3827, 3.582e-08, 0.9239, -0.3827, -2.759e-07, 0.1625, -0.06732, 0.9844, 0.1625, -0.06732, 0.9844, 0.1625, -0.06732, 0.9844, 0.1625, -0.06732, 0.9844, 0.5992, 0.6134, 0.5144, 0.5992, 0.6134, 0.5144, 0.5992, 0.6134, 0.5144, 0.5992, 0.6134, 0.5144, -0.01001, -0.8575, 0.5144, -0.01001, -0.8575, 0.5144, -0.01001, -0.8575, 0.5144, -0.01001, -0.8575, 0.5144, 0.3827, 0.9239, 3.644e-06, 0.3827, 0.9239, 3.644e-06, 0.3827, 0.9239, 4.545e-06, 0.3827, 0.9239, 4.545e-06, 0.3827, 0.9239, -2.412e-06, 0.3827, 0.9239, -8.143e-07, 0.3826, 0.9239, 0.0, 0.3827, 0.9239, 0.0, 0.3827, 0.9239, 4.545e-06, 0.3827, 0.9239, 3.644e-06, 0.3827, 0.9239, 3.644e-06, 0.3827, 0.9239, 4.545e-06, 0.3827, 0.9239, 0.0, 0.3827, 0.9239, -8.143e-07, 0.3827, 0.9239, 1.987e-06, 0.3827, 0.9239, 1.987e-06, 0.3827, 0.9239, -8.143e-07, 0.06661, 0.1609, 0.9847, 0.06661, 0.1609, 0.9847, 0.06661, 0.1609, 0.9847, 0.06665, 0.1609, 0.9847, 0.06665, 0.1609, 0.9847, 0.06665, 0.1609, 0.9847, 0.3827, 0.9239, -2.412e-06, 0.3827, 0.9239, -8.143e-07, 0.3827, 0.9239, -8.143e-07, 0.3827, 0.9239, -2.412e-06, 0.3826, 0.9239, 0.0, 0.3827, 0.9239, -8.143e-07, 0.3827, 0.9239, -2.412e-06, 0.06732, 0.1625, 0.9844, 0.06732, 0.1625, 0.9844, 0.06732, 0.1625, 0.9844, 0.06732, 0.1625, 0.9844, -0.6134, 0.5992, 0.5144, -0.6134, 0.5992, 0.5144, -0.6134, 0.5992, 0.5144, -0.6134, 0.5992, 0.5144, 0.8575, -0.01001, 0.5144, 0.8575, -0.01001, 0.5144, 0.8575, -0.01001, 0.5144, 0.8575, -0.01001, 0.5144, -0.9239, 0.3827, -2.421e-07, -0.9239, 0.3827, -2.76e-07, -0.9239, 0.3827, -3.443e-07, -0.9239, 0.3827, -3.177e-07, -0.9239, 0.3827, 1.221e-06, -0.9239, 0.3827, 9.318e-07, -0.9239, 0.3827, 0.0, -0.9239, 0.3827, 0.0, -0.9239, 0.3827, -3.443e-07, -0.9239, 0.3827, -2.76e-07, -0.9239, 0.3827, -2.421e-07, -0.9239, 0.3827, -3.177e-07, -0.9239, 0.3827, 6.367e-08, -0.9239, 0.3827, 9.497e-07, -0.9239, 0.3827, 1.146e-06, -0.9239, 0.3827, 1.146e-06, -0.9239, 0.3827, 9.318e-07, -0.1609, 0.06661, 0.9847, -0.1609, 0.06661, 0.9847, -0.1609, 0.06661, 0.9847, -0.1609, 0.06666, 0.9847, -0.1609, 0.06666, 0.9847, -0.1609, 0.06666, 0.9847, -0.9239, 0.3827, 1.231e-06, -0.9239, 0.3827, 9.497e-07, -0.9239, 0.3827, 9.318e-07, -0.9239, 0.3827, 1.221e-06, -0.9239, 0.3827, 5.716e-08, -0.9239, 0.3827, 9.497e-07, -0.9239, 0.3827, 1.231e-06, -0.1625, 0.06732, 0.9844, -0.1625, 0.06732, 0.9844, -0.1625, 0.06732, 0.9844, -0.1625, 0.06732, 0.9844, -0.5992, -0.6134, 0.5144, -0.5992, -0.6134, 0.5144, -0.5992, -0.6134, 0.5144, -0.5992, -0.6134, 0.5144, 0.009998, 0.8575, 0.5144, 0.009998, 0.8575, 0.5144, 0.009998, 0.8575, 0.5144, 0.009998, 0.8575, 0.5144, -0.3827, -0.9239, 2.212e-06, -0.3827, -0.9239, 2.429e-06, -0.3827, -0.9239, 3.03e-06, -0.3827, -0.9239, 2.86e-06, -0.3827, -0.9239, -3.734e-06, -0.3827, -0.9239, -1.449e-06, -0.3827, -0.9239, 0.0, -0.3827, -0.9239, 0.0, -0.3827, -0.9239, 3.03e-06, -0.3827, -0.9239, 2.429e-06, -0.3827, -0.9239, 2.212e-06, -0.3827, -0.9239, 2.86e-06, -0.3827, -0.9239, -4.075e-07, -0.3827, -0.9239, -1.449e-06, -0.3827, -0.9239, 2.292e-06, -0.3827, -0.9239, 2.292e-06, -0.3827, -0.9239, -1.449e-06, -0.06662, -0.1609, 0.9847, -0.06662, -0.1609, 0.9847, -0.06662, -0.1609, 0.9847, -0.06666, -0.1609, 0.9847, -0.06666, -0.1609, 0.9847, -0.06666, -0.1609, 0.9847, -0.3827, -0.9239, -3.734e-06, -0.3827, -0.9239, -1.449e-06, -0.3827, -0.9239, -1.449e-06, -0.3827, -0.9239, -3.734e-06, -0.3826, -0.9239, 0.0, -0.3827, -0.9239, -1.449e-06, -0.3827, -0.9239, -3.734e-06, -0.06732, -0.1625, 0.9844, -0.06732, -0.1625, 0.9844, -0.06732, -0.1625, 0.9844, -0.06732, -0.1625, 0.9844, 0.6134, -0.5992, 0.5144, 0.6134, -0.5992, 0.5144, 0.6134, -0.5992, 0.5144, 0.6134, -0.5992, 0.5144, -0.8575, 0.01001, 0.5144, -0.8575, 0.01001, 0.5144, -0.8575, 0.01001, 0.5144, -0.8575, 0.01001, 0.5144, 0.0, 0.0, 1.0, 0.0, 0.0, 1.0, 0.0, 0.0, 1.0, 0.0, 0.0, 1.0, 0.0, 0.0, 1.0, 0.0, 0.0, 1.0, 0.0, 0.0, 1.0, 0.0, 0.0, 1.0, 0.0, 0.0, 1.0])] * 3)])

# ---- objects
ob_sm_wep_grenade_he_01_pin = bpy.data.objects.new('SM_Wep_Grenade_HE_01_Pin', me_mesh)

# ---- transforms, parenting, visibility, modifiers, constraints
ob_sm_wep_grenade_he_01_pin.location = (0.0, 0.0, 0.0)
ob_sm_wep_grenade_he_01_pin.color = (0.8, 0.8, 0.8, 1.0)

# ---- collection membership
col_collection.objects.link(ob_sm_wep_grenade_he_01_pin)

# ---- scene / render settings (as saved in the file)
scene.frame_start = 1; scene.frame_end = 250; scene.frame_set(1)
scene.render.engine = 'BLENDER_EEVEE_NEXT'
scene.cycles.use_denoising = False
scene.cycles.samples = 128
scene.cycles.sampling_pattern = 'TABULATED_SOBOL'
scene.cycles.use_adaptive_sampling = False
scene.cycles.use_light_tree = False
scene.view_settings.view_transform = 'Filmic'
bpy.context.view_layer.update()

# ---- added for rendering (the .blend has no active camera and no usable light): camera, sun
cam_auto = bpy.data.cameras.new('AutoCamera')
cam_auto.lens = 50.0
cam_auto.sensor_width = 36.0
cam_auto.clip_end = 1000.0
ob_auto_camera = bpy.data.objects.new('AutoCamera', cam_auto)
scene.collection.objects.link(ob_auto_camera)
ob_auto_camera.location = (0.457494, -0.554002, 0.399612)
ob_auto_camera.rotation_euler = (1.09748, -7.21219e-08, 0.694738)
scene.camera = ob_auto_camera
light_auto_sun = bpy.data.lights.new('AutoSun', 'SUN')
light_auto_sun.energy = 3.0
light_auto_sun.angle = 0.0523599
ob_auto_sun = bpy.data.objects.new('AutoSun', light_auto_sun)
scene.collection.objects.link(ob_auto_sun)
ob_auto_sun.rotation_euler = (0.872665, 0.174533, 0.523599)
bpy.context.view_layer.update()
